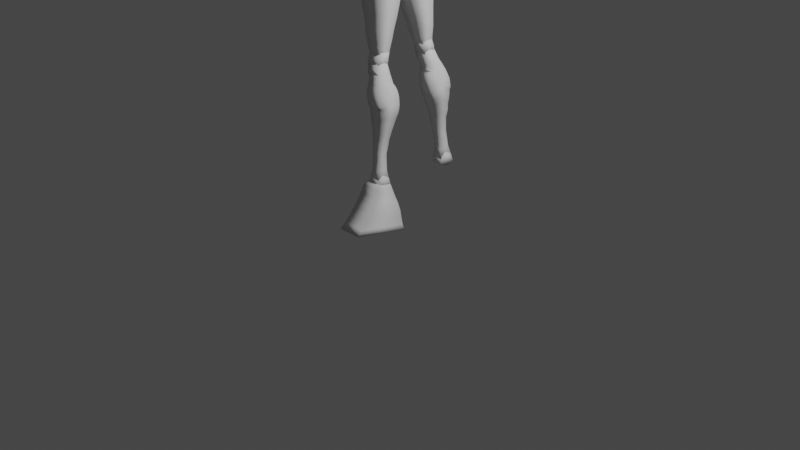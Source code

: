 # Source: Boy.blend  (saved by Blender 4.1.24; exported with 4.5.12 LTS)
import bpy
from mathutils import Matrix  # noqa: F401  (used for matrix-valued properties, if any)

bpy.ops.wm.read_factory_settings(use_empty=True)
scene = bpy.context.scene
scene.name = 'Scene'

# ---- collections
col_collection = bpy.data.collections.new('Collection'); scene.collection.children.link(col_collection)

# ---- materials (node trees are filled in below, after node groups)
mat_material_001 = bpy.data.materials.new('Material.001')
mat_material_001.use_transparent_shadow = False

# ---- material node trees
mat_material_001.use_nodes = True; mat_material_001.node_tree.nodes.clear()
_N = mat_material_001.node_tree.nodes; _L = mat_material_001.node_tree.links
n0 = _N.new('ShaderNodeBsdfPrincipled'); n0.name = 'Principled BSDF'; n0.location = (10, 300)
n0.distribution = 'GGX'
n0.subsurface_method = 'RANDOM_WALK_SKIN'
n0.inputs[3].default_value = 1.45
n0.inputs[27].default_value = (0.0, 0.0, 0.0, 1.0)
n0.inputs[28].default_value = 1.0
n1 = _N.new('ShaderNodeOutputMaterial'); n1.name = 'Material Output'; n1.location = (300, 300)
_L.new(n0.outputs[0], n1.inputs[0])
n1.is_active_output = True

# ---- world
world_world = bpy.data.worlds.new('World'); scene.world = world_world
world_world.use_nodes = True; world_world.node_tree.nodes.clear()
_N = world_world.node_tree.nodes; _L = world_world.node_tree.links
n0 = _N.new('ShaderNodeOutputWorld'); n0.name = 'World Output'; n0.location = (300, 300)
n1 = _N.new('ShaderNodeBackground'); n1.name = 'Background'; n1.location = (10, 300)
n1.inputs[0].default_value = (0.05088, 0.05088, 0.05088, 1.0)
_L.new(n1.outputs[0], n0.inputs[0])
n0.is_active_output = True
world_world.color = (0.05088, 0.05088, 0.05088)
world_world.use_sun_shadow = False
world_world.sun_shadow_jitter_overblur = 0.0

# ---- cameras
cam_camera = bpy.data.cameras.new('Camera')
cam_camera.clip_end = 100.0
cam_camera.ortho_scale = 7.314

# ---- lights
light_light = bpy.data.lights.new('Light', 'POINT')
light_light.transmission_factor = 0.0
light_light.energy = 1000.0
light_light.shadow_soft_size = 0.1
light_light.shadow_maximum_resolution = 0.006
light_light.use_absolute_resolution = True

# ---- meshes
me_cube_001 = bpy.data.meshes.new('Cube.001')
me_cube_001.from_pydata([(1.08, 0.0, -0.03569), (-0.5298, -1.047, 0.2666), (-0.6048, 1.08, -0.03569), (-0.5298, 1.047, 0.2666), (-0.6048, 0.0, -0.03569), (1.155, -1.047, 0.2666), (-0.6048, -1.08, -0.03569), (1.155, 1.047, 0.2666), (-0.4613, -1.005, 0.5636), (-0.4613, 1.005, 0.5636), (1.218, -1.005, 0.5636), (1.218, 1.005, 0.5636), (-0.5065, -1.005, 1.076), (-0.5065, 1.005, 1.076), (1.337, -1.005, 1.076), (1.337, 1.005, 1.076), (-0.5441, -1.156, 1.415), (-0.5441, 1.156, 1.415), (1.391, -1.079, 1.415), (1.391, 1.079, 1.415), (-0.7895, -1.324, 1.818), (-0.7895, 1.324, 1.818), (1.424, -1.132, 1.818), (1.424, 1.132, 1.818), (-0.8787, -1.392, 2.01), (-0.8787, 1.392, 2.01), (1.421, -1.1, 2.01), (1.421, 1.1, 2.01), (-1.05, -0.9563, 2.435), (-1.05, 0.9563, 2.435), (1.414, -0.9563, 2.435), (1.414, 0.9563, 2.435), (-1.087, -0.7958, 2.828), (-1.087, 0.7958, 2.828), (1.36, -0.7958, 2.828), (1.36, 0.7958, 2.828), (-1.079, -0.5756, 3.334), (-1.079, 0.5756, 3.334), (1.181, -0.5756, 3.234), (1.181, 0.5756, 3.234), (-0.3313, -0.4004, 4.048), (-0.3313, 0.4004, 4.048), (0.4004, -0.4004, 4.048), (0.4004, 0.4004, 4.048), (1.08, 1.08, -0.03569), (-0.5298, 0.0, 0.2666), (1.08, -1.08, -0.03569), (1.155, 0.0, 0.2666), (-0.4613, 0.0, 0.5636), (1.218, 0.0, 0.5636), (-0.5065, 0.0, 1.076), (1.337, 0.0, 1.076), (-0.5441, 0.0, 1.415), (1.391, 0.0, 1.415), (-0.7895, 0.0, 1.818), (1.424, 0.0, 1.818), (-0.8787, 0.0, 2.01), (1.421, 0.0, 2.01), (-1.05, 0.0, 2.435), (1.414, 0.0, 2.435), (-1.087, 0.0, 2.828), (1.36, 0.0, 2.828), (-1.079, 0.0, 3.334), (1.181, 0.0, 3.234), (-0.3313, 0.0, 4.168), (0.4004, 0.0, 4.168), (1.091, 0.0, -0.332), (-0.7566, 1.149, -0.332), (-0.7566, 0.0, -0.332), (-0.7566, -1.149, -0.332), (1.091, 1.149, -0.332), (1.091, -1.149, -0.332), (1.252, 0.0, -0.6415), (-1.113, 1.425, -0.6415), (-1.113, 0.0, -0.6415), (-1.113, -1.425, -0.6415), (1.252, 1.425, -0.6415), (1.252, -1.425, -0.6415), (1.243, 0.0, -0.7666), (-1.208, 1.564, -0.7666), (-1.208, 0.0, -0.7666), (-1.208, -1.564, -0.7666), (1.243, 1.564, -0.7666), (1.243, -1.564, -0.7666), (1.109, 0.0, -1.162), (-1.489, 1.658, -1.162), (-1.489, 0.0, -1.162), (-1.489, -1.658, -1.162), (1.109, 1.658, -1.162), (1.109, -1.658, -1.162), (0.9997, 0.0, -1.524), (-1.617, 1.85, -1.524), (-1.617, 0.0, -1.524), (-1.617, -1.85, -1.524), (0.9997, 1.85, -1.524), (0.9997, -1.85, -1.524), (1.041, 0.0, -1.729), (-1.675, 2.1, -1.729), (-1.675, 0.0, -1.729), (-1.675, -2.1, -1.729), (1.041, 2.1, -1.729), (1.041, -2.1, -1.729), (0.9697, 0.0, -2.111), (-1.697, 2.044, -2.111), (-1.697, 0.0, -2.111), (-1.697, -2.044, -2.111), (0.9697, 2.044, -2.111), (0.9697, -2.044, -2.111), (0.8237, 0.0, -2.342), (-1.665, 1.868, -2.475), (-1.665, 0.0, -2.475), (-1.665, -1.868, -2.475), (0.8237, 1.868, -2.342), (0.8237, -1.868, -2.342), (0.6163, 0.0, -2.658), (-1.553, 1.637, -2.908), (-1.553, 0.0, -2.908), (-1.553, -1.637, -2.908), (0.6163, 1.637, -2.658), (0.6163, -1.637, -2.658), (0.459, 0.0, -3.061), (-1.394, 1.357, -3.307), (-1.394, 0.0, -3.307), (-1.394, -1.357, -3.307), (0.459, 1.357, -3.061), (0.459, -1.357, -3.061), (-0.07265, 0.0, -3.366), (-1.103, 0.8683, -3.624), (-1.103, 0.0, -3.624), (-1.103, -0.8683, -3.624), (-0.07265, 0.8683, -3.366), (-0.07265, -0.8683, -3.366), (0.8622, 0.488, 3.588), (0.8622, -0.488, 3.588), (-0.7551, -0.488, 3.737), (-0.7551, 0.488, 3.737), (-0.7551, 0.0, 3.797), (0.8622, 0.0, 3.648), (1.283, 1.005, 0.82), (1.283, -1.005, 0.82), (-0.5243, -1.005, 0.8699), (-0.5243, 1.005, 0.8699), (-0.5243, 0.0, 0.8699), (1.283, 0.0, 0.82), (1.418, 1.028, 2.223), (1.418, -1.028, 2.223), (-0.9643, -1.405, 2.223), (-0.9643, 1.405, 2.223), (-0.9643, 0.0, 2.223), (1.418, 0.0, 2.223)], [], [(5, 1, 6, 46), (45, 3, 2, 4), (7, 47, 0, 44), (1, 45, 4, 6), (47, 5, 46, 0), (7, 3, 9, 11), (143, 138, 15, 51), (47, 7, 11, 49), (45, 1, 8, 48), (1, 5, 10, 8), (50, 12, 16, 52), (142, 140, 12, 50), (140, 139, 14, 12), (138, 141, 13, 15), (16, 18, 22, 20), (12, 14, 18, 16), (15, 13, 17, 19), (51, 15, 19, 53), (55, 23, 27, 57), (19, 17, 21, 23), (53, 19, 23, 55), (52, 16, 20, 54), (149, 144, 31, 59), (54, 20, 24, 56), (20, 22, 26, 24), (23, 21, 25, 27), (28, 30, 34, 32), (148, 146, 28, 58), (146, 145, 30, 28), (144, 147, 29, 31), (32, 34, 38, 36), (31, 29, 33, 35), (59, 31, 35, 61), (58, 28, 32, 60), (137, 132, 43, 65), (35, 33, 37, 39), (61, 35, 39, 63), (60, 32, 36, 62), (65, 64, 40, 42), (136, 134, 40, 64), (134, 133, 42, 40), (132, 135, 41, 43), (135, 136, 64, 41), (43, 41, 64, 65), (33, 60, 62, 37), (34, 61, 63, 38), (133, 137, 65, 42), (29, 58, 60, 33), (30, 59, 61, 34), (147, 148, 58, 29), (21, 54, 56, 25), (145, 149, 59, 30), (17, 52, 54, 21), (18, 53, 55, 22), (22, 55, 57, 26), (14, 51, 53, 18), (141, 142, 50, 13), (13, 50, 52, 17), (3, 45, 48, 9), (5, 47, 49, 10), (139, 143, 51, 14), (3, 7, 44, 2), (2, 44, 70, 67), (70, 66, 72, 76), (6, 4, 68, 69), (46, 6, 69, 71), (0, 46, 71, 66), (44, 0, 66, 70), (4, 2, 67, 68), (77, 75, 81, 83), (66, 71, 77, 72), (69, 68, 74, 75), (67, 70, 76, 73), (71, 69, 75, 77), (68, 67, 73, 74), (82, 78, 84, 88), (74, 73, 79, 80), (72, 77, 83, 78), (76, 72, 78, 82), (75, 74, 80, 81), (73, 76, 82, 79), (89, 87, 93, 95), (81, 80, 86, 87), (79, 82, 88, 85), (83, 81, 87, 89), (80, 79, 85, 86), (78, 83, 89, 84), (94, 90, 96, 100), (86, 85, 91, 92), (84, 89, 95, 90), (88, 84, 90, 94), (87, 86, 92, 93), (85, 88, 94, 91), (101, 99, 105, 107), (93, 92, 98, 99), (91, 94, 100, 97), (95, 93, 99, 101), (92, 91, 97, 98), (90, 95, 101, 96), (107, 105, 111, 113), (98, 97, 103, 104), (96, 101, 107, 102), (100, 96, 102, 106), (99, 98, 104, 105), (97, 100, 106, 103), (112, 108, 114, 118), (104, 103, 109, 110), (102, 107, 113, 108), (106, 102, 108, 112), (105, 104, 110, 111), (103, 106, 112, 109), (119, 117, 123, 125), (111, 110, 116, 117), (109, 112, 118, 115), (113, 111, 117, 119), (110, 109, 115, 116), (108, 113, 119, 114), (125, 123, 129, 131), (116, 115, 121, 122), (114, 119, 125, 120), (118, 114, 120, 124), (117, 116, 122, 123), (115, 118, 124, 121), (128, 127, 130, 126, 131, 129), (122, 121, 127, 128), (120, 125, 131, 126), (124, 120, 126, 130), (123, 122, 128, 129), (121, 124, 130, 127), (38, 63, 137, 133), (37, 62, 136, 135), (39, 37, 135, 132), (36, 38, 133, 134), (62, 36, 134, 136), (63, 39, 132, 137), (10, 49, 143, 139), (9, 48, 142, 141), (11, 9, 141, 138), (8, 10, 139, 140), (48, 8, 140, 142), (49, 11, 138, 143), (26, 57, 149, 145), (25, 56, 148, 147), (27, 25, 147, 144), (24, 26, 145, 146), (56, 24, 146, 148), (57, 27, 144, 149)])
me_cube_001.polygons.foreach_set('use_smooth', [True] * 147)
_uv = me_cube_001.uv_layers.new(name='UVMap')
_uv.uv.foreach_set('vector', [0.625, 0.75, 0.625, 1.0, 0.625, 1.0, 0.625, 0.75, 0.625, 0.125, 0.625, 0.25, 0.625, 0.25, 0.625, 0.125, 0.625, 0.5, 0.625, 0.625, 0.625, 0.625, 0.625, 0.5, 0.625, 0.0, 0.625, 0.125, 0.625, 0.125, 0.625, 0.0, 0.625, 0.625, 0.625, 0.75, 0.625, 0.75, 0.625, 0.625, 0.625, 0.5, 0.625, 0.25, 0.625, 0.25, 0.625, 0.5, 0.625, 0.625, 0.625, 0.5, 0.625, 0.5, 0.625, 0.625, 0.625, 0.625, 0.625, 0.5, 0.625, 0.5, 0.625, 0.625, 0.625, 0.125, 0.625, 0.0, 0.625, 0.0, 0.625, 0.125, 0.625, 1.0, 0.625, 0.75, 0.625, 0.75, 0.625, 1.0, 0.625, 0.125, 0.625, 0.0, 0.625, 0.0, 0.625, 0.125, 0.625, 0.125, 0.625, 0.0, 0.625, 0.0, 0.625, 0.125, 0.625, 1.0, 0.625, 0.75, 0.625, 0.75, 0.625, 1.0, 0.625, 0.5, 0.625, 0.25, 0.625, 0.25, 0.625, 0.5, 0.625, 1.0, 0.625, 0.75, 0.625, 0.75, 0.625, 1.0, 0.625, 1.0, 0.625, 0.75, 0.625, 0.75, 0.625, 1.0, 0.625, 0.5, 0.625, 0.25, 0.625, 0.25, 0.625, 0.5, 0.625, 0.625, 0.625, 0.5, 0.625, 0.5, 0.625, 0.625, 0.625, 0.625, 0.625, 0.5, 0.625, 0.5, 0.625, 0.625, 0.625, 0.5, 0.625, 0.25, 0.625, 0.25, 0.625, 0.5, 0.625, 0.625, 0.625, 0.5, 0.625, 0.5, 0.625, 0.625, 0.625, 0.125, 0.625, 0.0, 0.625, 0.0, 0.625, 0.125, 0.625, 0.625, 0.625, 0.5, 0.625, 0.5, 0.625, 0.625, 0.625, 0.125, 0.625, 0.0, 0.625, 0.0, 0.625, 0.125, 0.625, 1.0, 0.625, 0.75, 0.625, 0.75, 0.625, 1.0, 0.625, 0.5, 0.625, 0.25, 0.625, 0.25, 0.625, 0.5, 0.625, 1.0, 0.625, 0.75, 0.625, 0.75, 0.625, 1.0, 0.625, 0.125, 0.625, 0.0, 0.625, 0.0, 0.625, 0.125, 0.625, 1.0, 0.625, 0.75, 0.625, 0.75, 0.625, 1.0, 0.625, 0.5, 0.625, 0.25, 0.625, 0.25, 0.625, 0.5, 0.625, 1.0, 0.625, 0.75, 0.625, 0.75, 0.625, 1.0, 0.625, 0.5, 0.625, 0.25, 0.625, 0.25, 0.625, 0.5, 0.625, 0.625, 0.625, 0.5, 0.625, 0.5, 0.625, 0.625, 0.625, 0.125, 0.625, 0.0, 0.625, 0.0, 0.625, 0.125, 0.625, 0.625, 0.625, 0.5, 0.625, 0.5, 0.625, 0.625, 0.625, 0.5, 0.625, 0.25, 0.625, 0.25, 0.625, 0.5, 0.625, 0.625, 0.625, 0.5, 0.625, 0.5, 0.625, 0.625, 0.625, 0.125, 0.625, 0.0, 0.625, 0.0, 0.625, 0.125, 0.625, 0.625, 0.875, 0.625, 0.875, 0.75, 0.625, 0.75, 0.625, 0.125, 0.625, 0.0, 0.625, 0.0, 0.625, 0.125, 0.625, 1.0, 0.625, 0.75, 0.625, 0.75, 0.625, 1.0, 0.625, 0.5, 0.625, 0.25, 0.625, 0.25, 0.625, 0.5, 0.625, 0.25, 0.625, 0.125, 0.625, 0.125, 0.625, 0.25, 0.625, 0.5, 0.875, 0.5, 0.875, 0.625, 0.625, 0.625, 0.625, 0.25, 0.625, 0.125, 0.625, 0.125, 0.625, 0.25, 0.625, 0.75, 0.625, 0.625, 0.625, 0.625, 0.625, 0.75, 0.625, 0.75, 0.625, 0.625, 0.625, 0.625, 0.625, 0.75, 0.625, 0.25, 0.625, 0.125, 0.625, 0.125, 0.625, 0.25, 0.625, 0.75, 0.625, 0.625, 0.625, 0.625, 0.625, 0.75, 0.625, 0.25, 0.625, 0.125, 0.625, 0.125, 0.625, 0.25, 0.625, 0.25, 0.625, 0.125, 0.625, 0.125, 0.625, 0.25, 0.625, 0.75, 0.625, 0.625, 0.625, 0.625, 0.625, 0.75, 0.625, 0.25, 0.625, 0.125, 0.625, 0.125, 0.625, 0.25, 0.625, 0.75, 0.625, 0.625, 0.625, 0.625, 0.625, 0.75, 0.625, 0.75, 0.625, 0.625, 0.625, 0.625, 0.625, 0.75, 0.625, 0.75, 0.625, 0.625, 0.625, 0.625, 0.625, 0.75, 0.625, 0.25, 0.625, 0.125, 0.625, 0.125, 0.625, 0.25, 0.625, 0.25, 0.625, 0.125, 0.625, 0.125, 0.625, 0.25, 0.625, 0.25, 0.625, 0.125, 0.625, 0.125, 0.625, 0.25, 0.625, 0.75, 0.625, 0.625, 0.625, 0.625, 0.625, 0.75, 0.625, 0.75, 0.625, 0.625, 0.625, 0.625, 0.625, 0.75, 0.625, 0.25, 0.625, 0.5, 0.625, 0.5, 0.625, 0.25, 0.625, 0.25, 0.625, 0.5, 0.625, 0.5, 0.625, 0.25, 0.625, 0.5, 0.625, 0.625, 0.625, 0.625, 0.625, 0.5, 0.625, 0.0, 0.625, 0.125, 0.625, 0.125, 0.625, 0.0, 0.625, 0.75, 0.625, 1.0, 0.625, 1.0, 0.625, 0.75, 0.625, 0.625, 0.625, 0.75, 0.625, 0.75, 0.625, 0.625, 0.625, 0.5, 0.625, 0.625, 0.625, 0.625, 0.625, 0.5, 0.625, 0.125, 0.625, 0.25, 0.625, 0.25, 0.625, 0.125, 0.625, 0.75, 0.625, 1.0, 0.625, 1.0, 0.625, 0.75, 0.625, 0.625, 0.625, 0.75, 0.625, 0.75, 0.625, 0.625, 0.625, 0.0, 0.625, 0.125, 0.625, 0.125, 0.625, 0.0, 0.625, 0.25, 0.625, 0.5, 0.625, 0.5, 0.625, 0.25, 0.625, 0.75, 0.625, 1.0, 0.625, 1.0, 0.625, 0.75, 0.625, 0.125, 0.625, 0.25, 0.625, 0.25, 0.625, 0.125, 0.625, 0.5, 0.625, 0.625, 0.625, 0.625, 0.625, 0.5, 0.625, 0.125, 0.625, 0.25, 0.625, 0.25, 0.625, 0.125, 0.625, 0.625, 0.625, 0.75, 0.625, 0.75, 0.625, 0.625, 0.625, 0.5, 0.625, 0.625, 0.625, 0.625, 0.625, 0.5, 0.625, 0.0, 0.625, 0.125, 0.625, 0.125, 0.625, 0.0, 0.625, 0.25, 0.625, 0.5, 0.625, 0.5, 0.625, 0.25, 0.625, 0.75, 0.625, 1.0, 0.625, 1.0, 0.625, 0.75, 0.625, 0.0, 0.625, 0.125, 0.625, 0.125, 0.625, 0.0, 0.625, 0.25, 0.625, 0.5, 0.625, 0.5, 0.625, 0.25, 0.625, 0.75, 0.625, 1.0, 0.625, 1.0, 0.625, 0.75, 0.625, 0.125, 0.625, 0.25, 0.625, 0.25, 0.625, 0.125, 0.625, 0.625, 0.625, 0.75, 0.625, 0.75, 0.625, 0.625, 0.625, 0.5, 0.625, 0.625, 0.625, 0.625, 0.625, 0.5, 0.625, 0.125, 0.625, 0.25, 0.625, 0.25, 0.625, 0.125, 0.625, 0.625, 0.625, 0.75, 0.625, 0.75, 0.625, 0.625, 0.625, 0.5, 0.625, 0.625, 0.625, 0.625, 0.625, 0.5, 0.625, 0.0, 0.625, 0.125, 0.625, 0.125, 0.625, 0.0, 0.625, 0.25, 0.625, 0.5, 0.625, 0.5, 0.625, 0.25, 0.625, 0.75, 0.625, 1.0, 0.625, 1.0, 0.625, 0.75, 0.625, 0.0, 0.625, 0.125, 0.625, 0.125, 0.625, 0.0, 0.625, 0.25, 0.625, 0.5, 0.625, 0.5, 0.625, 0.25, 0.625, 0.75, 0.625, 1.0, 0.625, 1.0, 0.625, 0.75, 0.625, 0.125, 0.625, 0.25, 0.625, 0.25, 0.625, 0.125, 0.625, 0.625, 0.625, 0.75, 0.625, 0.75, 0.625, 0.625, 0.625, 0.75, 0.625, 1.0, 0.625, 1.0, 0.625, 0.75, 0.625, 0.125, 0.625, 0.25, 0.625, 0.25, 0.625, 0.125, 0.625, 0.625, 0.625, 0.75, 0.625, 0.75, 0.625, 0.625, 0.625, 0.5, 0.625, 0.625, 0.625, 0.625, 0.625, 0.5, 0.625, 0.0, 0.625, 0.125, 0.625, 0.125, 0.625, 0.0, 0.625, 0.25, 0.625, 0.5, 0.625, 0.5, 0.625, 0.25, 0.625, 0.5, 0.625, 0.625, 0.625, 0.625, 0.625, 0.5, 0.625, 0.125, 0.625, 0.25, 0.625, 0.25, 0.625, 0.125, 0.625, 0.625, 0.625, 0.75, 0.625, 0.75, 0.625, 0.625, 0.625, 0.5, 0.625, 0.625, 0.625, 0.625, 0.625, 0.5, 0.625, 0.0, 0.625, 0.125, 0.625, 0.125, 0.625, 0.0, 0.625, 0.25, 0.625, 0.5, 0.625, 0.5, 0.625, 0.25, 0.625, 0.75, 0.625, 1.0, 0.625, 1.0, 0.625, 0.75, 0.625, 0.0, 0.625, 0.125, 0.625, 0.125, 0.625, 0.0, 0.625, 0.25, 0.625, 0.5, 0.625, 0.5, 0.625, 0.25, 0.625, 0.75, 0.625, 1.0, 0.625, 1.0, 0.625, 0.75, 0.625, 0.125, 0.625, 0.25, 0.625, 0.25, 0.625, 0.125, 0.625, 0.625, 0.625, 0.75, 0.625, 0.75, 0.625, 0.625, 0.625, 0.75, 0.625, 1.0, 0.625, 1.0, 0.625, 0.75, 0.625, 0.125, 0.625, 0.25, 0.625, 0.25, 0.625, 0.125, 0.625, 0.625, 0.625, 0.75, 0.625, 0.75, 0.625, 0.625, 0.625, 0.5, 0.625, 0.625, 0.625, 0.625, 0.625, 0.5, 0.625, 0.0, 0.625, 0.125, 0.625, 0.125, 0.625, 0.0, 0.625, 0.25, 0.625, 0.5, 0.625, 0.5, 0.625, 0.25, 0.625, 0.125, 0.625, 0.25, 0.625, 0.5, 0.625, 0.625, 0.625, 0.75, 0.625, 0.0, 0.625, 0.125, 0.625, 0.25, 0.625, 0.25, 0.625, 0.125, 0.625, 0.625, 0.625, 0.75, 0.625, 0.75, 0.625, 0.625, 0.625, 0.5, 0.625, 0.625, 0.625, 0.625, 0.625, 0.5, 0.625, 0.0, 0.625, 0.125, 0.625, 0.125, 0.625, 0.0, 0.625, 0.25, 0.625, 0.5, 0.625, 0.5, 0.625, 0.25, 0.625, 0.75, 0.625, 0.625, 0.625, 0.625, 0.625, 0.75, 0.625, 0.25, 0.625, 0.125, 0.625, 0.125, 0.625, 0.25, 0.625, 0.5, 0.625, 0.25, 0.625, 0.25, 0.625, 0.5, 0.625, 1.0, 0.625, 0.75, 0.625, 0.75, 0.625, 1.0, 0.625, 0.125, 0.625, 0.0, 0.625, 0.0, 0.625, 0.125, 0.625, 0.625, 0.625, 0.5, 0.625, 0.5, 0.625, 0.625, 0.625, 0.75, 0.625, 0.625, 0.625, 0.625, 0.625, 0.75, 0.625, 0.25, 0.625, 0.125, 0.625, 0.125, 0.625, 0.25, 0.625, 0.5, 0.625, 0.25, 0.625, 0.25, 0.625, 0.5, 0.625, 1.0, 0.625, 0.75, 0.625, 0.75, 0.625, 1.0, 0.625, 0.125, 0.625, 0.0, 0.625, 0.0, 0.625, 0.125, 0.625, 0.625, 0.625, 0.5, 0.625, 0.5, 0.625, 0.625, 0.625, 0.75, 0.625, 0.625, 0.625, 0.625, 0.625, 0.75, 0.625, 0.25, 0.625, 0.125, 0.625, 0.125, 0.625, 0.25, 0.625, 0.5, 0.625, 0.25, 0.625, 0.25, 0.625, 0.5, 0.625, 1.0, 0.625, 0.75, 0.625, 0.75, 0.625, 1.0, 0.625, 0.125, 0.625, 0.0, 0.625, 0.0, 0.625, 0.125, 0.625, 0.625, 0.625, 0.5, 0.625, 0.5, 0.625, 0.625])
me_cube_001.materials.append(mat_material_001)
me_cube_001.use_mirror_z = True
me_cube_001.update()
me_cube_003 = bpy.data.meshes.new('Cube.003')
me_cube_003.from_pydata([(-3.246, -5.64, -10.12), (-3.055, -5.414, -9.107), (-3.246, -1.958, -10.12), (-3.055, -2.172, -9.107), (2.645, -5.64, -10.12), (2.318, -5.414, -9.107), (2.645, -1.958, -10.12), (2.318, -2.172, -9.107), (-2.711, -5.193, -8.315), (-2.711, -2.32, -8.315), (1.995, -5.193, -8.315), (1.995, -2.32, -8.315), (-2.165, -4.961, -7.536), (-2.165, -2.515, -7.536), (1.509, -4.961, -7.536), (1.509, -2.515, -7.536), (-1.542, -4.558, -7.098), (-1.542, -2.705, -6.39), (0.804, -4.558, -7.098), (0.804, -2.705, -6.39), (-3.351, -5.918, -11.33), (-3.351, -1.68, -11.33), (2.739, -5.918, -11.33), (2.739, -1.68, -11.33), (-3.392, -6.08, -12.21), (-3.392, -1.518, -12.21), (2.696, -6.08, -12.21), (2.696, -1.518, -12.21), (-3.305, -6.332, -13.39), (-3.305, -1.402, -13.39), (2.374, -6.332, -13.39), (2.374, -1.402, -13.39), (-3.191, -6.421, -14.29), (-3.191, -1.43, -14.49), (2.119, -6.421, -14.29), (2.119, -1.43, -14.49), (-3.077, -6.513, -15.1), (-3.077, -1.615, -15.3), (2.119, -6.513, -15.1), (2.119, -1.615, -15.3), (-2.827, -6.53, -16.04), (-2.827, -1.827, -16.25), (2.119, -6.53, -16.04), (2.119, -1.827, -16.25), (-2.584, -6.574, -17.04), (-2.584, -2.096, -17.25), (2.119, -6.574, -17.04), (2.119, -2.096, -17.25), (-2.166, -6.562, -18.38), (-2.166, -2.464, -18.59), (2.119, -6.562, -18.38), (2.119, -2.464, -18.59), (-1.967, -6.583, -19.52), (-1.967, -2.865, -19.73), (2.119, -6.583, -19.52), (2.119, -2.865, -19.73), (-1.792, -6.622, -20.9), (-1.792, -3.322, -21.1), (2.119, -6.622, -20.9), (2.119, -3.322, -21.1), (-1.569, -6.641, -22.17), (-1.569, -3.66, -22.38), (2.119, -6.641, -22.17), (2.119, -3.66, -22.38), (-1.152, -6.635, -23.78), (-1.152, -4.007, -23.99), (1.958, -6.635, -23.78), (1.958, -4.007, -23.99), (-0.7007, -6.593, -24.93), (-0.7007, -4.275, -25.14), (1.941, -6.593, -24.93), (1.941, -4.275, -25.14), (-0.4884, -6.293, -25.67), (-0.4884, -4.7, -25.81), (1.913, -6.293, -25.77), (1.913, -4.7, -25.92), (-3.246, -3.799, -10.12), (-3.055, -3.793, -9.107), (2.645, -3.799, -10.12), (2.318, -3.793, -9.107), (-2.711, -3.756, -8.315), (1.995, -3.756, -8.315), (-2.165, -3.738, -7.536), (1.509, -3.738, -7.536), (-1.542, -3.616, -6.39), (0.804, -3.616, -6.39), (-3.351, -3.799, -11.33), (2.739, -3.799, -11.33), (-3.392, -3.799, -12.21), (2.696, -3.799, -12.21), (-3.305, -3.867, -13.39), (2.374, -3.867, -13.39), (-3.191, -3.926, -14.39), (2.119, -3.926, -14.39), (-3.077, -4.064, -15.2), (2.119, -4.064, -15.2), (-2.827, -4.179, -16.15), (2.119, -4.179, -16.15), (-2.584, -4.335, -17.15), (2.119, -4.335, -17.15), (-2.166, -4.513, -18.49), (2.119, -4.513, -18.49), (-1.967, -4.724, -19.63), (2.119, -4.724, -19.63), (-1.792, -4.972, -21.0), (2.119, -4.972, -21.0), (-1.569, -5.151, -22.27), (2.119, -5.151, -22.27), (-1.152, -5.321, -23.88), (1.958, -5.321, -23.88), (-0.7007, -5.434, -25.03), (1.941, -5.434, -25.03), (-0.1544, -5.533, -26.08), (1.52, -5.533, -26.3)], [], [(76, 77, 3, 2), (2, 3, 7, 6), (78, 79, 5, 4), (4, 5, 1, 0), (78, 4, 22, 87), (79, 7, 11, 81), (81, 11, 15, 83), (77, 1, 8, 80), (1, 5, 10, 8), (7, 3, 9, 11), (82, 12, 16, 84), (80, 8, 12, 82), (8, 10, 14, 12), (11, 9, 13, 15), (12, 14, 18, 16), (15, 13, 17, 19), (83, 15, 19, 85), (87, 22, 26, 89), (4, 0, 20, 22), (2, 6, 23, 21), (76, 2, 21, 86), (26, 24, 28, 30), (86, 21, 25, 88), (22, 20, 24, 26), (21, 23, 27, 25), (91, 30, 34, 93), (25, 27, 31, 29), (89, 26, 30, 91), (88, 25, 29, 90), (92, 33, 37, 94), (90, 29, 33, 92), (30, 28, 32, 34), (29, 31, 35, 33), (38, 36, 40, 42), (34, 32, 36, 38), (33, 35, 39, 37), (93, 34, 38, 95), (96, 41, 45, 98), (37, 39, 43, 41), (95, 38, 42, 97), (94, 37, 41, 96), (46, 44, 48, 50), (42, 40, 44, 46), (41, 43, 47, 45), (97, 42, 46, 99), (101, 50, 54, 103), (45, 47, 51, 49), (99, 46, 50, 101), (98, 45, 49, 100), (54, 52, 56, 58), (100, 49, 53, 102), (50, 48, 52, 54), (49, 51, 55, 53), (57, 59, 63, 61), (53, 55, 59, 57), (103, 54, 58, 105), (102, 53, 57, 104), (107, 62, 66, 109), (105, 58, 62, 107), (104, 57, 61, 106), (58, 56, 60, 62), (66, 64, 68, 70), (106, 61, 65, 108), (62, 60, 64, 66), (61, 63, 67, 65), (111, 70, 74, 113), (65, 67, 71, 69), (109, 66, 70, 111), (108, 65, 69, 110), (112, 113, 74, 72), (110, 69, 73, 112), (70, 68, 72, 74), (69, 71, 75, 73), (68, 110, 112, 72), (73, 75, 113, 112), (64, 108, 110, 68), (67, 109, 111, 71), (71, 111, 113, 75), (60, 106, 108, 64), (56, 104, 106, 60), (59, 105, 107, 63), (63, 107, 109, 67), (52, 102, 104, 56), (55, 103, 105, 59), (48, 100, 102, 52), (44, 98, 100, 48), (47, 99, 101, 51), (51, 101, 103, 55), (43, 97, 99, 47), (36, 94, 96, 40), (39, 95, 97, 43), (40, 96, 98, 44), (35, 93, 95, 39), (28, 90, 92, 32), (32, 92, 94, 36), (24, 88, 90, 28), (27, 89, 91, 31), (31, 91, 93, 35), (20, 86, 88, 24), (0, 76, 86, 20), (23, 87, 89, 27), (84, 16, 18, 85, 19, 17), (14, 83, 85, 18), (9, 80, 82, 13), (13, 82, 84, 17), (3, 77, 80, 9), (10, 81, 83, 14), (5, 79, 81, 10), (6, 78, 87, 23), (6, 7, 79, 78), (0, 1, 77, 76)])
me_cube_003.polygons.foreach_set('use_smooth', [True] * 111)
_uv = me_cube_003.uv_layers.new(name='UVMap')
_uv.uv.foreach_set('vector', [0.375, 0.125, 0.625, 0.125, 0.625, 0.25, 0.375, 0.25, 0.375, 0.25, 0.625, 0.25, 0.625, 0.5, 0.375, 0.5, 0.375, 0.625, 0.625, 0.625, 0.625, 0.75, 0.375, 0.75, 0.375, 0.75, 0.625, 0.75, 0.625, 1.0, 0.375, 1.0, 0.375, 0.625, 0.375, 0.75, 0.375, 0.75, 0.375, 0.625, 0.625, 0.625, 0.625, 0.5, 0.625, 0.5, 0.625, 0.625, 0.625, 0.625, 0.625, 0.5, 0.625, 0.5, 0.625, 0.625, 0.625, 0.125, 0.625, 0.0, 0.625, 0.0, 0.625, 0.125, 0.625, 1.0, 0.625, 0.75, 0.625, 0.75, 0.625, 1.0, 0.625, 0.5, 0.625, 0.25, 0.625, 0.25, 0.625, 0.5, 0.625, 0.125, 0.625, 0.0, 0.625, 0.0, 0.625, 0.125, 0.625, 0.125, 0.625, 0.0, 0.625, 0.0, 0.625, 0.125, 0.625, 1.0, 0.625, 0.75, 0.625, 0.75, 0.625, 1.0, 0.625, 0.5, 0.625, 0.25, 0.625, 0.25, 0.625, 0.5, 0.625, 1.0, 0.625, 0.75, 0.625, 0.75, 0.625, 1.0, 0.625, 0.5, 0.625, 0.25, 0.625, 0.25, 0.625, 0.5, 0.625, 0.625, 0.625, 0.5, 0.625, 0.5, 0.625, 0.625, 0.375, 0.625, 0.375, 0.75, 0.375, 0.75, 0.375, 0.625, 0.375, 0.75, 0.375, 1.0, 0.375, 1.0, 0.375, 0.75, 0.375, 0.25, 0.375, 0.5, 0.375, 0.5, 0.375, 0.25, 0.375, 0.125, 0.375, 0.25, 0.375, 0.25, 0.375, 0.125, 0.375, 0.75, 0.375, 1.0, 0.375, 1.0, 0.375, 0.75, 0.375, 0.125, 0.375, 0.25, 0.375, 0.25, 0.375, 0.125, 0.375, 0.75, 0.375, 1.0, 0.375, 1.0, 0.375, 0.75, 0.375, 0.25, 0.375, 0.5, 0.375, 0.5, 0.375, 0.25, 0.375, 0.625, 0.375, 0.75, 0.375, 0.75, 0.375, 0.625, 0.375, 0.25, 0.375, 0.5, 0.375, 0.5, 0.375, 0.25, 0.375, 0.625, 0.375, 0.75, 0.375, 0.75, 0.375, 0.625, 0.375, 0.125, 0.375, 0.25, 0.375, 0.25, 0.375, 0.125, 0.375, 0.125, 0.375, 0.25, 0.375, 0.25, 0.375, 0.125, 0.375, 0.125, 0.375, 0.25, 0.375, 0.25, 0.375, 0.125, 0.375, 0.75, 0.375, 1.0, 0.375, 1.0, 0.375, 0.75, 0.375, 0.25, 0.375, 0.5, 0.375, 0.5, 0.375, 0.25, 0.375, 0.75, 0.375, 1.0, 0.375, 1.0, 0.375, 0.75, 0.375, 0.75, 0.375, 1.0, 0.375, 1.0, 0.375, 0.75, 0.375, 0.25, 0.375, 0.5, 0.375, 0.5, 0.375, 0.25, 0.375, 0.625, 0.375, 0.75, 0.375, 0.75, 0.375, 0.625, 0.375, 0.125, 0.375, 0.25, 0.375, 0.25, 0.375, 0.125, 0.375, 0.25, 0.375, 0.5, 0.375, 0.5, 0.375, 0.25, 0.375, 0.625, 0.375, 0.75, 0.375, 0.75, 0.375, 0.625, 0.375, 0.125, 0.375, 0.25, 0.375, 0.25, 0.375, 0.125, 0.375, 0.75, 0.375, 1.0, 0.375, 1.0, 0.375, 0.75, 0.375, 0.75, 0.375, 1.0, 0.375, 1.0, 0.375, 0.75, 0.375, 0.25, 0.375, 0.5, 0.375, 0.5, 0.375, 0.25, 0.375, 0.625, 0.375, 0.75, 0.375, 0.75, 0.375, 0.625, 0.375, 0.625, 0.375, 0.75, 0.375, 0.75, 0.375, 0.625, 0.375, 0.25, 0.375, 0.5, 0.375, 0.5, 0.375, 0.25, 0.375, 0.625, 0.375, 0.75, 0.375, 0.75, 0.375, 0.625, 0.375, 0.125, 0.375, 0.25, 0.375, 0.25, 0.375, 0.125, 0.375, 0.75, 0.375, 1.0, 0.375, 1.0, 0.375, 0.75, 0.375, 0.125, 0.375, 0.25, 0.375, 0.25, 0.375, 0.125, 0.375, 0.75, 0.375, 1.0, 0.375, 1.0, 0.375, 0.75, 0.375, 0.25, 0.375, 0.5, 0.375, 0.5, 0.375, 0.25, 0.375, 0.25, 0.375, 0.5, 0.375, 0.5, 0.375, 0.25, 0.375, 0.25, 0.375, 0.5, 0.375, 0.5, 0.375, 0.25, 0.375, 0.625, 0.375, 0.75, 0.375, 0.75, 0.375, 0.625, 0.375, 0.125, 0.375, 0.25, 0.375, 0.25, 0.375, 0.125, 0.375, 0.625, 0.375, 0.75, 0.375, 0.75, 0.375, 0.625, 0.375, 0.625, 0.375, 0.75, 0.375, 0.75, 0.375, 0.625, 0.375, 0.125, 0.375, 0.25, 0.375, 0.25, 0.375, 0.125, 0.375, 0.75, 0.375, 1.0, 0.375, 1.0, 0.375, 0.75, 0.375, 0.75, 0.375, 1.0, 0.375, 1.0, 0.375, 0.75, 0.375, 0.125, 0.375, 0.25, 0.375, 0.25, 0.375, 0.125, 0.375, 0.75, 0.375, 1.0, 0.375, 1.0, 0.375, 0.75, 0.375, 0.25, 0.375, 0.5, 0.375, 0.5, 0.375, 0.25, 0.375, 0.625, 0.375, 0.75, 0.375, 0.75, 0.375, 0.625, 0.375, 0.25, 0.375, 0.5, 0.375, 0.5, 0.375, 0.25, 0.375, 0.625, 0.375, 0.75, 0.375, 0.75, 0.375, 0.625, 0.375, 0.125, 0.375, 0.25, 0.375, 0.25, 0.375, 0.125, 0.125, 0.625, 0.375, 0.625, 0.375, 0.75, 0.125, 0.75, 0.375, 0.125, 0.375, 0.25, 0.375, 0.25, 0.375, 0.125, 0.375, 0.75, 0.375, 1.0, 0.375, 1.0, 0.375, 0.75, 0.375, 0.25, 0.375, 0.5, 0.375, 0.5, 0.375, 0.25, 0.375, 0.0, 0.375, 0.125, 0.375, 0.125, 0.375, 0.0, 0.125, 0.5, 0.375, 0.5, 0.375, 0.625, 0.125, 0.625, 0.375, 0.0, 0.375, 0.125, 0.375, 0.125, 0.375, 0.0, 0.375, 0.5, 0.375, 0.625, 0.375, 0.625, 0.375, 0.5, 0.375, 0.5, 0.375, 0.625, 0.375, 0.625, 0.375, 0.5, 0.375, 0.0, 0.375, 0.125, 0.375, 0.125, 0.375, 0.0, 0.375, 0.0, 0.375, 0.125, 0.375, 0.125, 0.375, 0.0, 0.375, 0.5, 0.375, 0.625, 0.375, 0.625, 0.375, 0.5, 0.375, 0.5, 0.375, 0.625, 0.375, 0.625, 0.375, 0.5, 0.375, 0.0, 0.375, 0.125, 0.375, 0.125, 0.375, 0.0, 0.375, 0.5, 0.375, 0.625, 0.375, 0.625, 0.375, 0.5, 0.375, 0.0, 0.375, 0.125, 0.375, 0.125, 0.375, 0.0, 0.375, 0.0, 0.375, 0.125, 0.375, 0.125, 0.375, 0.0, 0.375, 0.5, 0.375, 0.625, 0.375, 0.625, 0.375, 0.5, 0.375, 0.5, 0.375, 0.625, 0.375, 0.625, 0.375, 0.5, 0.375, 0.5, 0.375, 0.625, 0.375, 0.625, 0.375, 0.5, 0.375, 0.0, 0.375, 0.125, 0.375, 0.125, 0.375, 0.0, 0.375, 0.5, 0.375, 0.625, 0.375, 0.625, 0.375, 0.5, 0.375, 0.0, 0.375, 0.125, 0.375, 0.125, 0.375, 0.0, 0.375, 0.5, 0.375, 0.625, 0.375, 0.625, 0.375, 0.5, 0.375, 0.0, 0.375, 0.125, 0.375, 0.125, 0.375, 0.0, 0.375, 0.0, 0.375, 0.125, 0.375, 0.125, 0.375, 0.0, 0.375, 0.0, 0.375, 0.125, 0.375, 0.125, 0.375, 0.0, 0.375, 0.5, 0.375, 0.625, 0.375, 0.625, 0.375, 0.5, 0.375, 0.5, 0.375, 0.625, 0.375, 0.625, 0.375, 0.5, 0.375, 0.0, 0.375, 0.125, 0.375, 0.125, 0.375, 0.0, 0.375, 0.0, 0.375, 0.125, 0.375, 0.125, 0.375, 0.0, 0.375, 0.5, 0.375, 0.625, 0.375, 0.625, 0.375, 0.5, 0.625, 0.125, 0.625, 0.0, 0.625, 0.75, 0.625, 0.625, 0.625, 0.5, 0.625, 0.25, 0.625, 0.75, 0.625, 0.625, 0.625, 0.625, 0.625, 0.75, 0.625, 0.25, 0.625, 0.125, 0.625, 0.125, 0.625, 0.25, 0.625, 0.25, 0.625, 0.125, 0.625, 0.125, 0.625, 0.25, 0.625, 0.25, 0.625, 0.125, 0.625, 0.125, 0.625, 0.25, 0.625, 0.75, 0.625, 0.625, 0.625, 0.625, 0.625, 0.75, 0.625, 0.75, 0.625, 0.625, 0.625, 0.625, 0.625, 0.75, 0.375, 0.5, 0.375, 0.625, 0.375, 0.625, 0.375, 0.5, 0.375, 0.5, 0.625, 0.5, 0.625, 0.625, 0.375, 0.625, 0.375, 0.0, 0.625, 0.0, 0.625, 0.125, 0.375, 0.125])
me_cube_003.update()
me_cube_002 = bpy.data.meshes.new('Cube.002')
me_cube_002.from_pydata([(-0.9271, 2.807, -6.341), (-1.0, 4.139, -3.702), (-1.0, 3.073, -6.065), (-1.0, 4.299, -3.603), (0.8228, 2.773, -6.283), (1.0, 4.139, -3.544), (1.0, 3.073, -6.02), (1.0, 4.299, -3.603), (-1.0, 3.384, -5.878), (-1.0, 4.506, -3.549), (1.0, 3.384, -5.878), (1.0, 4.506, -3.707), (-1.0, 3.69, -5.645), (-1.0, 4.772, -3.629), (1.0, 3.69, -5.645), (1.0, 4.684, -3.463), (-1.0, 4.251, -5.23), (-1.0, 4.953, -3.363), (1.0, 4.251, -5.23), (1.0, 4.877, -3.261), (-1.0, 4.672, -4.786), (-1.0, 5.178, -2.545), (1.0, 4.672, -4.786), (1.0, 5.148, -2.847), (-1.0, 5.2, -4.231), (-0.7703, 5.626, -2.043), (1.0, 5.2, -4.231), (0.7703, 5.739, -2.228), (-0.7873, 5.981, -3.354), (-0.7873, 6.186, -1.778), (0.7873, 5.981, -3.354), (0.7873, 6.231, -1.897), (-0.675, 6.795, -2.605), (-0.6008, 6.789, -1.561), (0.675, 6.795, -2.605), (0.6008, 6.827, -1.626), (-0.4258, 7.672, -1.587), (-0.4258, 7.337, -1.391), (0.4258, 7.672, -1.587), (0.4258, 7.384, -1.423), (-1.0, 3.473, -4.863), (-1.0, 3.686, -4.882), (1.0, 3.686, -4.882), (1.0, 3.473, -4.863), (-1.0, 3.945, -4.922), (1.0, 3.945, -4.922), (-1.0, 4.221, -4.77), (1.0, 4.221, -4.77), (-1.0, 4.592, -4.45), (1.0, 4.592, -4.45), (-1.145, 4.925, -4.031), (1.0, 4.925, -4.031), (-1.0, 5.413, -3.413), (1.0, 5.413, -3.413), (-0.7873, 6.083, -2.839), (0.7873, 6.083, -2.839), (-0.675, 6.699, -2.407), (0.675, 6.699, -2.407), (-0.4258, 7.608, -1.512), (0.4258, 7.608, -1.512), (0.0, 3.053, -6.501), (0.0, 4.299, -3.846), (0.0, 2.65, -6.522), (0.0, 4.139, -3.787), (1.536e-08, 3.616, -6.504), (0.0, 4.506, -3.792), (1.536e-08, 3.922, -6.404), (0.0, 4.752, -3.223), (1.536e-08, 4.483, -6.031), (0.0, 4.933, -2.957), (1.536e-08, 4.904, -5.603), (0.0, 5.178, -2.545), (1.536e-08, 5.432, -4.869), (0.0, 5.626, -2.043), (0.0, 5.981, -3.899), (0.0, 6.186, -1.778), (0.0, 6.609, -3.254), (0.0, 6.789, -1.561), (0.0, 7.897, -1.969), (0.0, 7.225, -1.331), (0.0, 7.641, -1.518), (0.0, 3.473, -4.863)], [], [(40, 1, 3, 41), (61, 7, 11, 65), (42, 7, 5, 43), (81, 63, 1, 40), (60, 6, 4, 62), (61, 3, 1, 63), (65, 11, 15, 67), (41, 3, 9, 44), (42, 6, 10, 45), (60, 2, 8, 64), (47, 14, 18, 49), (44, 9, 13, 46), (45, 10, 14, 47), (64, 8, 12, 66), (69, 19, 23, 71), (66, 12, 16, 68), (67, 15, 19, 69), (46, 13, 17, 48), (71, 23, 27, 73), (48, 17, 21, 50), (49, 18, 22, 51), (68, 16, 20, 70), (53, 26, 30, 55), (50, 21, 25, 52), (51, 22, 26, 53), (70, 20, 24, 72), (75, 31, 35, 77), (72, 24, 28, 74), (73, 27, 31, 75), (52, 25, 29, 54), (56, 33, 37, 58), (54, 29, 33, 56), (55, 30, 34, 57), (74, 28, 32, 76), (80, 79, 39, 59), (57, 34, 38, 59), (76, 32, 36, 78), (77, 35, 39, 79), (35, 57, 59, 39), (78, 80, 59, 38), (31, 55, 57, 35), (28, 54, 56, 32), (32, 56, 58, 36), (24, 52, 54, 28), (23, 51, 53, 27), (20, 50, 52, 24), (27, 53, 55, 31), (19, 49, 51, 23), (16, 48, 50, 20), (12, 46, 48, 16), (11, 45, 47, 15), (8, 44, 46, 12), (15, 47, 49, 19), (7, 42, 45, 11), (2, 41, 44, 8), (62, 81, 40, 0), (6, 42, 43, 4), (0, 40, 41, 2), (4, 43, 81, 62), (36, 58, 80, 78), (33, 77, 79, 37), (34, 76, 78, 38), (58, 37, 79, 80), (30, 74, 76, 34), (25, 73, 75, 29), (26, 72, 74, 30), (29, 75, 77, 33), (22, 70, 72, 26), (18, 68, 70, 22), (21, 71, 73, 25), (13, 67, 69, 17), (14, 66, 68, 18), (17, 69, 71, 21), (10, 64, 66, 14), (6, 60, 64, 10), (9, 65, 67, 13), (7, 61, 63, 5), (2, 60, 62, 0), (43, 5, 63, 81), (3, 61, 65, 9)])
me_cube_002.polygons.foreach_set('use_smooth', [True] * 80)
_uv = me_cube_002.uv_layers.new(name='UVMap')
_uv.uv.foreach_set('vector', [0.5, 0.0, 0.625, 0.0, 0.625, 0.25, 0.5, 0.25, 0.75, 0.5, 0.625, 0.5, 0.625, 0.5, 0.75, 0.5, 0.5, 0.5, 0.625, 0.5, 0.625, 0.75, 0.5, 0.75, 0.5, 0.875, 0.625, 0.875, 0.625, 1.0, 0.5, 1.0, 0.25, 0.5, 0.375, 0.5, 0.375, 0.75, 0.25, 0.75, 0.75, 0.5, 0.875, 0.5, 0.875, 0.75, 0.75, 0.75, 0.75, 0.5, 0.625, 0.5, 0.625, 0.5, 0.75, 0.5, 0.5, 0.25, 0.625, 0.25, 0.625, 0.25, 0.5, 0.25, 0.5, 0.5, 0.375, 0.5, 0.375, 0.5, 0.5, 0.5, 0.25, 0.5, 0.125, 0.5, 0.125, 0.5, 0.25, 0.5, 0.5, 0.5, 0.375, 0.5, 0.375, 0.5, 0.5, 0.5, 0.5, 0.25, 0.625, 0.25, 0.625, 0.25, 0.5, 0.25, 0.5, 0.5, 0.375, 0.5, 0.375, 0.5, 0.5, 0.5, 0.25, 0.5, 0.125, 0.5, 0.125, 0.5, 0.25, 0.5, 0.75, 0.5, 0.625, 0.5, 0.625, 0.5, 0.75, 0.5, 0.25, 0.5, 0.125, 0.5, 0.125, 0.5, 0.25, 0.5, 0.75, 0.5, 0.625, 0.5, 0.625, 0.5, 0.75, 0.5, 0.5, 0.25, 0.625, 0.25, 0.625, 0.25, 0.5, 0.25, 0.75, 0.5, 0.625, 0.5, 0.625, 0.5, 0.75, 0.5, 0.5, 0.25, 0.625, 0.25, 0.625, 0.25, 0.5, 0.25, 0.5, 0.5, 0.375, 0.5, 0.375, 0.5, 0.5, 0.5, 0.25, 0.5, 0.125, 0.5, 0.125, 0.5, 0.25, 0.5, 0.5, 0.5, 0.375, 0.5, 0.375, 0.5, 0.5, 0.5, 0.5, 0.25, 0.625, 0.25, 0.625, 0.25, 0.5, 0.25, 0.5, 0.5, 0.375, 0.5, 0.375, 0.5, 0.5, 0.5, 0.25, 0.5, 0.125, 0.5, 0.125, 0.5, 0.25, 0.5, 0.75, 0.5, 0.625, 0.5, 0.625, 0.5, 0.75, 0.5, 0.25, 0.5, 0.125, 0.5, 0.125, 0.5, 0.25, 0.5, 0.75, 0.5, 0.625, 0.5, 0.625, 0.5, 0.75, 0.5, 0.5, 0.25, 0.625, 0.25, 0.625, 0.25, 0.5, 0.25, 0.5, 0.25, 0.625, 0.25, 0.625, 0.25, 0.5, 0.25, 0.5, 0.25, 0.625, 0.25, 0.625, 0.25, 0.5, 0.25, 0.5, 0.5, 0.375, 0.5, 0.375, 0.5, 0.5, 0.5, 0.25, 0.5, 0.125, 0.5, 0.125, 0.5, 0.25, 0.5, 0.5, 0.375, 0.625, 0.375, 0.625, 0.5, 0.5, 0.5, 0.5, 0.5, 0.375, 0.5, 0.375, 0.5, 0.5, 0.5, 0.25, 0.5, 0.125, 0.5, 0.125, 0.5, 0.25, 0.5, 0.75, 0.5, 0.625, 0.5, 0.625, 0.5, 0.75, 0.5, 0.625, 0.5, 0.5, 0.5, 0.5, 0.5, 0.625, 0.5, 0.375, 0.375, 0.5, 0.375, 0.5, 0.5, 0.375, 0.5, 0.625, 0.5, 0.5, 0.5, 0.5, 0.5, 0.625, 0.5, 0.375, 0.25, 0.5, 0.25, 0.5, 0.25, 0.375, 0.25, 0.375, 0.25, 0.5, 0.25, 0.5, 0.25, 0.375, 0.25, 0.375, 0.25, 0.5, 0.25, 0.5, 0.25, 0.375, 0.25, 0.625, 0.5, 0.5, 0.5, 0.5, 0.5, 0.625, 0.5, 0.375, 0.25, 0.5, 0.25, 0.5, 0.25, 0.375, 0.25, 0.625, 0.5, 0.5, 0.5, 0.5, 0.5, 0.625, 0.5, 0.625, 0.5, 0.5, 0.5, 0.5, 0.5, 0.625, 0.5, 0.375, 0.25, 0.5, 0.25, 0.5, 0.25, 0.375, 0.25, 0.375, 0.25, 0.5, 0.25, 0.5, 0.25, 0.375, 0.25, 0.625, 0.5, 0.5, 0.5, 0.5, 0.5, 0.625, 0.5, 0.375, 0.25, 0.5, 0.25, 0.5, 0.25, 0.375, 0.25, 0.625, 0.5, 0.5, 0.5, 0.5, 0.5, 0.625, 0.5, 0.625, 0.5, 0.5, 0.5, 0.5, 0.5, 0.625, 0.5, 0.375, 0.25, 0.5, 0.25, 0.5, 0.25, 0.375, 0.25, 0.375, 0.875, 0.5, 0.875, 0.5, 1.0, 0.375, 1.0, 0.375, 0.5, 0.5, 0.5, 0.5, 0.75, 0.375, 0.75, 0.375, 0.0, 0.5, 0.0, 0.5, 0.25, 0.375, 0.25, 0.375, 0.75, 0.5, 0.75, 0.5, 0.875, 0.375, 0.875, 0.375, 0.25, 0.5, 0.25, 0.5, 0.375, 0.375, 0.375, 0.875, 0.5, 0.75, 0.5, 0.75, 0.5, 0.875, 0.5, 0.375, 0.5, 0.25, 0.5, 0.25, 0.5, 0.375, 0.5, 0.5, 0.25, 0.625, 0.25, 0.625, 0.375, 0.5, 0.375, 0.375, 0.5, 0.25, 0.5, 0.25, 0.5, 0.375, 0.5, 0.875, 0.5, 0.75, 0.5, 0.75, 0.5, 0.875, 0.5, 0.375, 0.5, 0.25, 0.5, 0.25, 0.5, 0.375, 0.5, 0.875, 0.5, 0.75, 0.5, 0.75, 0.5, 0.875, 0.5, 0.375, 0.5, 0.25, 0.5, 0.25, 0.5, 0.375, 0.5, 0.375, 0.5, 0.25, 0.5, 0.25, 0.5, 0.375, 0.5, 0.875, 0.5, 0.75, 0.5, 0.75, 0.5, 0.875, 0.5, 0.875, 0.5, 0.75, 0.5, 0.75, 0.5, 0.875, 0.5, 0.375, 0.5, 0.25, 0.5, 0.25, 0.5, 0.375, 0.5, 0.875, 0.5, 0.75, 0.5, 0.75, 0.5, 0.875, 0.5, 0.375, 0.5, 0.25, 0.5, 0.25, 0.5, 0.375, 0.5, 0.375, 0.5, 0.25, 0.5, 0.25, 0.5, 0.375, 0.5, 0.875, 0.5, 0.75, 0.5, 0.75, 0.5, 0.875, 0.5, 0.625, 0.5, 0.75, 0.5, 0.75, 0.75, 0.625, 0.75, 0.125, 0.5, 0.25, 0.5, 0.25, 0.75, 0.125, 0.75, 0.5, 0.75, 0.625, 0.75, 0.625, 0.875, 0.5, 0.875, 0.875, 0.5, 0.75, 0.5, 0.75, 0.5, 0.875, 0.5])
me_cube_002.update()
me_cube_004 = bpy.data.meshes.new('Cube.004')
me_cube_004.from_pydata([(-1.0, -12.89, 0.4459), (-1.0, -13.9, 1.979), (-0.5746, -12.08, 1.515), (-0.378, -13.18, 2.732), (1.0, -12.89, 0.4459), (1.0, -13.9, 1.979), (0.5746, -12.08, 1.515), (0.378, -13.18, 2.732), (-1.0, -13.95, -0.4202), (-1.0, -14.77, 1.11), (1.0, -13.95, -0.4202), (1.0, -14.77, 1.11), (-0.8177, -15.22, -1.375), (-0.8177, -15.81, 0.0414), (0.8177, -15.22, -1.375), (0.8177, -15.81, 0.0414), (-0.7011, -16.09, -2.169), (-0.7011, -16.73, -1.057), (0.7011, -16.09, -2.169), (0.7011, -16.73, -1.057), (-0.606, -16.94, -2.953), (-0.606, -17.57, -1.973), (0.606, -16.94, -2.953), (0.606, -17.57, -1.973), (-0.606, -17.91, -4.013), (-0.606, -18.46, -2.982), (0.606, -17.91, -4.013), (0.606, -18.46, -2.982), (-0.606, -18.53, -4.72), (-0.606, -19.12, -3.658), (0.606, -18.53, -4.72), (0.606, -19.12, -3.658), (-0.606, -19.0, -5.359), (-0.606, -19.66, -4.227), (0.606, -19.0, -5.359), (0.606, -19.66, -4.227), (-1.0, -13.4, 1.212), (-0.557, -12.45, 2.291), (0.557, -12.45, 2.291), (1.0, -13.4, 1.212), (-1.0, -14.36, 0.3451), (1.0, -14.36, 0.3451), (-0.8177, -15.51, -0.6668), (0.8177, -15.51, -0.6668), (-0.7011, -16.41, -1.613), (0.7011, -16.41, -1.613), (-0.606, -17.26, -2.463), (0.606, -17.26, -2.463), (-0.606, -18.19, -3.497), (0.606, -18.19, -3.497), (-0.606, -18.83, -4.189), (0.606, -18.83, -4.189), (-0.606, -19.6, -4.982), (0.606, -19.6, -4.982)], [], [(36, 1, 3, 37), (37, 3, 7, 38), (38, 7, 5, 39), (36, 0, 8, 40), (2, 6, 4, 0), (7, 3, 1, 5), (8, 10, 14, 12), (0, 4, 10, 8), (5, 1, 9, 11), (39, 5, 11, 41), (15, 13, 17, 19), (40, 8, 12, 42), (11, 9, 13, 15), (41, 11, 15, 43), (16, 18, 22, 20), (43, 15, 19, 45), (12, 14, 18, 16), (42, 12, 16, 44), (46, 20, 24, 48), (44, 16, 20, 46), (19, 17, 21, 23), (45, 19, 23, 47), (27, 25, 29, 31), (23, 21, 25, 27), (47, 23, 27, 49), (20, 22, 26, 24), (28, 30, 34, 32), (49, 27, 31, 51), (24, 26, 30, 28), (48, 24, 28, 50), (53, 35, 33, 52), (50, 28, 32, 52), (31, 29, 33, 35), (51, 31, 35, 53), (30, 51, 53, 34), (29, 50, 52, 33), (34, 53, 52, 32), (25, 48, 50, 29), (26, 49, 51, 30), (22, 47, 49, 26), (18, 45, 47, 22), (17, 44, 46, 21), (21, 46, 48, 25), (13, 42, 44, 17), (14, 43, 45, 18), (10, 41, 43, 14), (9, 40, 42, 13), (4, 39, 41, 10), (1, 36, 40, 9), (6, 38, 39, 4), (2, 37, 38, 6), (0, 36, 37, 2)])
me_cube_004.polygons.foreach_set('use_smooth', [True] * 52)
_uv = me_cube_004.uv_layers.new(name='UVMap')
_uv.uv.foreach_set('vector', [0.5, 0.0, 0.625, 0.0, 0.625, 0.25, 0.5, 0.25, 0.5, 0.25, 0.625, 0.25, 0.625, 0.5, 0.5, 0.5, 0.5, 0.5, 0.625, 0.5, 0.625, 0.75, 0.5, 0.75, 0.5, 0.0, 0.375, 0.0, 0.375, 0.0, 0.5, 0.0, 0.125, 0.5, 0.375, 0.5, 0.375, 0.75, 0.125, 0.75, 0.625, 0.5, 0.875, 0.5, 0.875, 0.75, 0.625, 0.75, 0.125, 0.75, 0.375, 0.75, 0.375, 0.75, 0.125, 0.75, 0.125, 0.75, 0.375, 0.75, 0.375, 0.75, 0.125, 0.75, 0.625, 0.75, 0.875, 0.75, 0.875, 0.75, 0.625, 0.75, 0.5, 0.75, 0.625, 0.75, 0.625, 0.75, 0.5, 0.75, 0.625, 0.75, 0.875, 0.75, 0.875, 0.75, 0.625, 0.75, 0.5, 0.0, 0.375, 0.0, 0.375, 0.0, 0.5, 0.0, 0.625, 0.75, 0.875, 0.75, 0.875, 0.75, 0.625, 0.75, 0.5, 0.75, 0.625, 0.75, 0.625, 0.75, 0.5, 0.75, 0.125, 0.75, 0.375, 0.75, 0.375, 0.75, 0.125, 0.75, 0.5, 0.75, 0.625, 0.75, 0.625, 0.75, 0.5, 0.75, 0.125, 0.75, 0.375, 0.75, 0.375, 0.75, 0.125, 0.75, 0.5, 0.0, 0.375, 0.0, 0.375, 0.0, 0.5, 0.0, 0.5, 0.0, 0.375, 0.0, 0.375, 0.0, 0.5, 0.0, 0.5, 0.0, 0.375, 0.0, 0.375, 0.0, 0.5, 0.0, 0.625, 0.75, 0.875, 0.75, 0.875, 0.75, 0.625, 0.75, 0.5, 0.75, 0.625, 0.75, 0.625, 0.75, 0.5, 0.75, 0.625, 0.75, 0.875, 0.75, 0.875, 0.75, 0.625, 0.75, 0.625, 0.75, 0.875, 0.75, 0.875, 0.75, 0.625, 0.75, 0.5, 0.75, 0.625, 0.75, 0.625, 0.75, 0.5, 0.75, 0.125, 0.75, 0.375, 0.75, 0.375, 0.75, 0.125, 0.75, 0.125, 0.75, 0.375, 0.75, 0.375, 0.75, 0.125, 0.75, 0.5, 0.75, 0.625, 0.75, 0.625, 0.75, 0.5, 0.75, 0.125, 0.75, 0.375, 0.75, 0.375, 0.75, 0.125, 0.75, 0.5, 0.0, 0.375, 0.0, 0.375, 0.0, 0.5, 0.0, 0.5, 0.75, 0.625, 0.75, 0.625, 1.0, 0.5, 1.0, 0.5, 0.0, 0.375, 0.0, 0.375, 0.0, 0.5, 0.0, 0.625, 0.75, 0.875, 0.75, 0.875, 0.75, 0.625, 0.75, 0.5, 0.75, 0.625, 0.75, 0.625, 0.75, 0.5, 0.75, 0.375, 0.75, 0.5, 0.75, 0.5, 0.75, 0.375, 0.75, 0.625, 0.0, 0.5, 0.0, 0.5, 0.0, 0.625, 0.0, 0.375, 0.75, 0.5, 0.75, 0.5, 1.0, 0.375, 1.0, 0.625, 0.0, 0.5, 0.0, 0.5, 0.0, 0.625, 0.0, 0.375, 0.75, 0.5, 0.75, 0.5, 0.75, 0.375, 0.75, 0.375, 0.75, 0.5, 0.75, 0.5, 0.75, 0.375, 0.75, 0.375, 0.75, 0.5, 0.75, 0.5, 0.75, 0.375, 0.75, 0.625, 0.0, 0.5, 0.0, 0.5, 0.0, 0.625, 0.0, 0.625, 0.0, 0.5, 0.0, 0.5, 0.0, 0.625, 0.0, 0.625, 0.0, 0.5, 0.0, 0.5, 0.0, 0.625, 0.0, 0.375, 0.75, 0.5, 0.75, 0.5, 0.75, 0.375, 0.75, 0.375, 0.75, 0.5, 0.75, 0.5, 0.75, 0.375, 0.75, 0.625, 0.0, 0.5, 0.0, 0.5, 0.0, 0.625, 0.0, 0.375, 0.75, 0.5, 0.75, 0.5, 0.75, 0.375, 0.75, 0.625, 0.0, 0.5, 0.0, 0.5, 0.0, 0.625, 0.0, 0.375, 0.5, 0.5, 0.5, 0.5, 0.75, 0.375, 0.75, 0.375, 0.25, 0.5, 0.25, 0.5, 0.5, 0.375, 0.5, 0.375, 0.0, 0.5, 0.0, 0.5, 0.25, 0.375, 0.25])
me_cube_004.update()
me_cube_005 = bpy.data.meshes.new('Cube.005')
me_cube_005.from_pydata([(2.034, -15.48, 1.893), (2.034, -16.87, 3.462), (2.034, -15.07, 2.813), (2.034, -16.36, 4.109), (4.034, -15.48, 1.893), (4.034, -16.87, 3.462), (4.034, -15.07, 2.813), (4.034, -16.36, 4.109), (2.034, -16.55, 2.488), (2.034, -15.38, 3.729), (4.034, -15.38, 3.729), (4.034, -16.55, 2.488)], [], [(8, 1, 3, 9), (9, 3, 7, 10), (10, 7, 5, 11), (11, 5, 1, 8), (2, 6, 4, 0), (7, 3, 1, 5), (4, 11, 8, 0), (6, 10, 11, 4), (2, 9, 10, 6), (0, 8, 9, 2)])
me_cube_005.polygons.foreach_set('use_smooth', [True] * 10)
_uv = me_cube_005.uv_layers.new(name='UVMap')
_uv.uv.foreach_set('vector', [0.5, 0.0, 0.625, 0.0, 0.625, 0.25, 0.5, 0.25, 0.5, 0.25, 0.625, 0.25, 0.625, 0.5, 0.5, 0.5, 0.5, 0.5, 0.625, 0.5, 0.625, 0.75, 0.5, 0.75, 0.5, 0.75, 0.625, 0.75, 0.625, 1.0, 0.5, 1.0, 0.125, 0.5, 0.375, 0.5, 0.375, 0.75, 0.125, 0.75, 0.625, 0.5, 0.875, 0.5, 0.875, 0.75, 0.625, 0.75, 0.375, 0.75, 0.5, 0.75, 0.5, 1.0, 0.375, 1.0, 0.375, 0.5, 0.5, 0.5, 0.5, 0.75, 0.375, 0.75, 0.375, 0.25, 0.5, 0.25, 0.5, 0.5, 0.375, 0.5, 0.375, 0.0, 0.5, 0.0, 0.5, 0.25, 0.375, 0.25])
me_cube_005.update()
me_cube_006 = bpy.data.meshes.new('Cube.006')
me_cube_006.from_pydata([(-1.0, 14.69, 4.085), (-1.0, 14.85, 4.447), (-1.0, 15.15, 3.241), (-1.0, 15.57, 3.482), (1.0, 14.69, 4.085), (1.0, 14.85, 4.447), (1.0, 15.15, 3.241), (1.0, 15.57, 3.482), (-1.07, 14.75, 3.545), (-1.0, 15.37, 4.094), (1.081, 14.75, 3.545), (1.0, 15.37, 4.094)], [], [(8, 9, 3, 2), (2, 3, 7, 6), (10, 11, 5, 4), (4, 5, 1, 0), (8, 10, 4, 0), (11, 9, 1, 5), (7, 3, 9, 11), (2, 6, 10, 8), (6, 7, 11, 10), (0, 1, 9, 8)])
me_cube_006.polygons.foreach_set('use_smooth', [True] * 10)
_uv = me_cube_006.uv_layers.new(name='UVMap')
_uv.uv.foreach_set('vector', [0.375, 0.125, 0.625, 0.125, 0.625, 0.25, 0.375, 0.25, 0.375, 0.25, 0.625, 0.25, 0.625, 0.5, 0.375, 0.5, 0.375, 0.625, 0.625, 0.625, 0.625, 0.75, 0.375, 0.75, 0.375, 0.75, 0.625, 0.75, 0.625, 1.0, 0.375, 1.0, 0.125, 0.625, 0.375, 0.625, 0.375, 0.75, 0.125, 0.75, 0.625, 0.625, 0.875, 0.625, 0.875, 0.75, 0.625, 0.75, 0.625, 0.5, 0.875, 0.5, 0.875, 0.625, 0.625, 0.625, 0.125, 0.5, 0.375, 0.5, 0.375, 0.625, 0.125, 0.625, 0.375, 0.5, 0.625, 0.5, 0.625, 0.625, 0.375, 0.625, 0.375, 0.0, 0.625, 0.0, 0.625, 0.125, 0.375, 0.125])
me_cube_006.update()
me_cube_007 = bpy.data.meshes.new('Cube.007')
me_cube_007.from_pydata([(-0.7578, -3.362, -12.54), (-0.9539, -3.174, -12.12), (-0.7578, -2.121, -12.59), (-0.9539, -2.095, -12.19), (0.525, -3.362, -12.58), (0.1625, -3.174, -11.78), (0.525, -2.121, -12.64), (0.1625, -2.095, -11.85), (-0.4234, -3.532, -12.77), (-0.4234, -2.139, -12.83), (0.7405, -3.532, -12.99), (0.7405, -2.139, -13.05), (-0.3542, -3.683, -13.34), (-0.3542, -2.133, -13.4), (0.9039, -3.683, -13.35), (0.9039, -2.133, -13.41), (-0.3427, -3.785, -13.62), (-0.3427, -1.982, -13.68), (1.016, -3.785, -13.62), (1.016, -1.982, -13.68), (-0.3196, -3.898, -13.94), (-0.3196, -1.857, -13.99), (1.096, -3.898, -13.94), (1.096, -1.857, -13.99), (-0.242, -3.973, -14.28), (-0.242, -1.845, -14.34), (1.232, -3.973, -14.28), (1.232, -1.845, -14.34), (-0.177, -3.975, -14.57), (-0.177, -1.864, -14.63), (1.316, -3.975, -14.57), (1.316, -1.864, -14.63), (-0.1217, -3.961, -14.85), (-0.1217, -1.895, -14.91), (1.378, -3.961, -14.85), (1.378, -1.895, -14.91), (-0.08667, -3.924, -15.06), (-0.08667, -1.942, -15.12), (1.442, -3.924, -15.06), (1.442, -1.942, -15.12), (-0.7578, -2.742, -12.57), (-0.9539, -2.567, -12.02), (0.525, -2.742, -12.61), (0.1625, -2.567, -11.68), (-0.4234, -2.836, -12.8), (0.7405, -2.836, -13.02), (-0.3542, -2.908, -13.37), (0.9039, -2.908, -13.38), (-0.3427, -2.883, -13.65), (1.016, -2.883, -13.65), (-0.3196, -2.878, -13.97), (1.096, -2.878, -13.97), (-0.242, -2.909, -14.31), (1.232, -2.909, -14.31), (-0.177, -2.92, -14.6), (1.316, -2.92, -14.6), (-0.1217, -2.928, -14.88), (1.378, -2.928, -14.88), (-0.08667, -2.944, -15.09), (1.442, -2.944, -15.09), (-0.08667, -3.81, -15.17), (-0.06591, -2.017, -15.4), (1.442, -3.81, -15.17), (1.479, -2.017, -15.4), (-0.06591, -2.952, -15.37), (1.479, -2.952, -15.37), (-0.06591, -3.769, -15.5), (-0.04712, -2.109, -15.73), (1.479, -3.769, -15.5), (1.486, -2.109, -15.73), (-0.04712, -2.996, -15.7), (1.486, -2.996, -15.7), (-0.02566, -3.762, -15.97), (0.006374, -2.269, -16.2), (1.44, -3.762, -15.97), (1.394, -2.269, -16.2), (0.006374, -3.065, -16.17), (1.394, -3.065, -16.17), (0.04909, -3.754, -16.46), (0.08913, -2.446, -16.69), (1.336, -3.754, -16.46), (1.336, -2.446, -16.69), (0.08913, -3.143, -16.66), (1.336, -3.143, -16.66), (0.1772, -3.775, -17.01), (0.1772, -2.621, -17.24), (1.324, -3.775, -17.01), (1.254, -2.621, -17.24), (0.1772, -3.243, -17.21), (1.254, -3.243, -17.21), (0.2093, -3.768, -17.72), (0.2093, -2.803, -17.95), (1.133, -3.768, -17.72), (1.133, -2.803, -17.95), (0.2093, -3.331, -17.92), (1.133, -3.331, -17.92), (0.2593, -3.815, -18.32), (0.2593, -2.906, -18.55), (1.097, -3.815, -18.32), (1.097, -2.906, -18.55), (0.2593, -3.426, -18.52), (1.097, -3.426, -18.52), (0.3146, -3.87, -18.96), (0.3146, -3.047, -19.19), (1.055, -3.87, -18.96), (1.055, -3.047, -19.19), (0.3146, -3.49, -19.16), (1.055, -3.49, -19.16), (0.3838, -3.926, -19.75), (0.3838, -3.134, -19.98), (1.166, -3.926, -19.75), (1.166, -3.134, -19.98), (0.3838, -3.583, -19.95), (1.166, -3.583, -19.95), (0.4253, -4.012, -20.36), (0.4253, -3.14, -20.59), (1.194, -4.012, -20.36), (1.194, -3.14, -20.59), (0.4253, -3.607, -20.56), (1.194, -3.607, -20.56), (0.3423, -4.217, -21.16), (0.3423, -3.058, -21.39), (1.374, -4.217, -21.16), (1.374, -3.058, -21.39), (0.3423, -3.736, -21.51), (1.374, -3.736, -21.51)], [], [(40, 41, 3, 2), (2, 3, 7, 6), (42, 43, 5, 4), (4, 5, 1, 0), (4, 0, 8, 10), (43, 41, 1, 5), (10, 8, 12, 14), (2, 6, 11, 9), (40, 2, 9, 44), (42, 4, 10, 45), (13, 15, 19, 17), (9, 11, 15, 13), (45, 10, 14, 47), (44, 9, 13, 46), (49, 18, 22, 51), (47, 14, 18, 49), (46, 13, 17, 48), (14, 12, 16, 18), (22, 20, 24, 26), (48, 17, 21, 50), (18, 16, 20, 22), (17, 19, 23, 21), (25, 27, 31, 29), (21, 23, 27, 25), (51, 22, 26, 53), (50, 21, 25, 52), (55, 30, 34, 57), (53, 26, 30, 55), (52, 25, 29, 54), (26, 24, 28, 30), (34, 32, 36, 38), (54, 29, 33, 56), (30, 28, 32, 34), (29, 31, 35, 33), (59, 38, 62, 65), (33, 35, 39, 37), (57, 34, 38, 59), (56, 33, 37, 58), (32, 56, 58, 36), (35, 57, 59, 39), (36, 58, 64, 60), (28, 54, 56, 32), (24, 52, 54, 28), (27, 53, 55, 31), (31, 55, 57, 35), (20, 50, 52, 24), (23, 51, 53, 27), (16, 48, 50, 20), (12, 46, 48, 16), (15, 47, 49, 19), (19, 49, 51, 23), (8, 44, 46, 12), (11, 45, 47, 15), (6, 42, 45, 11), (0, 40, 44, 8), (7, 3, 41, 43), (6, 7, 43, 42), (0, 1, 41, 40), (62, 60, 66, 68), (65, 62, 68, 71), (38, 36, 60, 62), (37, 39, 63, 61), (58, 37, 61, 64), (39, 59, 65, 63), (69, 71, 77, 75), (70, 67, 73, 76), (61, 63, 69, 67), (64, 61, 67, 70), (63, 65, 71, 69), (60, 64, 70, 66), (75, 77, 83, 81), (76, 73, 79, 82), (66, 70, 76, 72), (71, 68, 74, 77), (68, 66, 72, 74), (67, 69, 75, 73), (80, 78, 84, 86), (83, 80, 86, 89), (72, 76, 82, 78), (77, 74, 80, 83), (74, 72, 78, 80), (73, 75, 81, 79), (87, 89, 95, 93), (88, 85, 91, 94), (79, 81, 87, 85), (82, 79, 85, 88), (81, 83, 89, 87), (78, 82, 88, 84), (92, 90, 96, 98), (95, 92, 98, 101), (84, 88, 94, 90), (89, 86, 92, 95), (86, 84, 90, 92), (85, 87, 93, 91), (99, 101, 107, 105), (100, 97, 103, 106), (91, 93, 99, 97), (94, 91, 97, 100), (93, 95, 101, 99), (90, 94, 100, 96), (103, 105, 111, 109), (104, 102, 108, 110), (96, 100, 106, 102), (101, 98, 104, 107), (98, 96, 102, 104), (97, 99, 105, 103), (108, 112, 118, 114), (111, 113, 119, 117), (106, 103, 109, 112), (105, 107, 113, 111), (102, 106, 112, 108), (107, 104, 110, 113), (114, 118, 124, 120), (117, 119, 125, 123), (113, 110, 116, 119), (110, 108, 114, 116), (109, 111, 117, 115), (112, 109, 115, 118), (124, 125, 122, 120), (121, 123, 125, 124), (119, 116, 122, 125), (116, 114, 120, 122), (115, 117, 123, 121), (118, 115, 121, 124)])
me_cube_007.polygons.foreach_set('use_smooth', [True] * 124)
_uv = me_cube_007.uv_layers.new(name='UVMap')
_uv.uv.foreach_set('vector', [0.375, 0.125, 0.625, 0.125, 0.625, 0.25, 0.375, 0.25, 0.375, 0.25, 0.625, 0.25, 0.625, 0.5, 0.375, 0.5, 0.375, 0.625, 0.625, 0.625, 0.625, 0.75, 0.375, 0.75, 0.375, 0.75, 0.625, 0.75, 0.625, 1.0, 0.375, 1.0, 0.375, 0.75, 0.375, 1.0, 0.375, 1.0, 0.375, 0.75, 0.625, 0.625, 0.875, 0.625, 0.875, 0.75, 0.625, 0.75, 0.375, 0.75, 0.375, 1.0, 0.375, 1.0, 0.375, 0.75, 0.375, 0.25, 0.375, 0.5, 0.375, 0.5, 0.375, 0.25, 0.375, 0.125, 0.375, 0.25, 0.375, 0.25, 0.375, 0.125, 0.375, 0.625, 0.375, 0.75, 0.375, 0.75, 0.375, 0.625, 0.375, 0.25, 0.375, 0.5, 0.375, 0.5, 0.375, 0.25, 0.375, 0.25, 0.375, 0.5, 0.375, 0.5, 0.375, 0.25, 0.375, 0.625, 0.375, 0.75, 0.375, 0.75, 0.375, 0.625, 0.375, 0.125, 0.375, 0.25, 0.375, 0.25, 0.375, 0.125, 0.375, 0.625, 0.375, 0.75, 0.375, 0.75, 0.375, 0.625, 0.375, 0.625, 0.375, 0.75, 0.375, 0.75, 0.375, 0.625, 0.375, 0.125, 0.375, 0.25, 0.375, 0.25, 0.375, 0.125, 0.375, 0.75, 0.375, 1.0, 0.375, 1.0, 0.375, 0.75, 0.375, 0.75, 0.375, 1.0, 0.375, 1.0, 0.375, 0.75, 0.375, 0.125, 0.375, 0.25, 0.375, 0.25, 0.375, 0.125, 0.375, 0.75, 0.375, 1.0, 0.375, 1.0, 0.375, 0.75, 0.375, 0.25, 0.375, 0.5, 0.375, 0.5, 0.375, 0.25, 0.375, 0.25, 0.375, 0.5, 0.375, 0.5, 0.375, 0.25, 0.375, 0.25, 0.375, 0.5, 0.375, 0.5, 0.375, 0.25, 0.375, 0.625, 0.375, 0.75, 0.375, 0.75, 0.375, 0.625, 0.375, 0.125, 0.375, 0.25, 0.375, 0.25, 0.375, 0.125, 0.375, 0.625, 0.375, 0.75, 0.375, 0.75, 0.375, 0.625, 0.375, 0.625, 0.375, 0.75, 0.375, 0.75, 0.375, 0.625, 0.375, 0.125, 0.375, 0.25, 0.375, 0.25, 0.375, 0.125, 0.375, 0.75, 0.375, 1.0, 0.375, 1.0, 0.375, 0.75, 0.375, 0.75, 0.375, 1.0, 0.375, 1.0, 0.375, 0.75, 0.375, 0.125, 0.375, 0.25, 0.375, 0.25, 0.375, 0.125, 0.375, 0.75, 0.375, 1.0, 0.375, 1.0, 0.375, 0.75, 0.375, 0.25, 0.375, 0.5, 0.375, 0.5, 0.375, 0.25, 0.375, 0.625, 0.375, 0.75, 0.375, 0.75, 0.375, 0.625, 0.375, 0.25, 0.375, 0.5, 0.375, 0.5, 0.375, 0.25, 0.375, 0.625, 0.375, 0.75, 0.375, 0.75, 0.375, 0.625, 0.375, 0.125, 0.375, 0.25, 0.375, 0.25, 0.375, 0.125, 0.375, 0.0, 0.375, 0.125, 0.375, 0.125, 0.375, 0.0, 0.375, 0.5, 0.375, 0.625, 0.375, 0.625, 0.375, 0.5, 0.375, 0.0, 0.375, 0.125, 0.375, 0.125, 0.375, 0.0, 0.375, 0.0, 0.375, 0.125, 0.375, 0.125, 0.375, 0.0, 0.375, 0.0, 0.375, 0.125, 0.375, 0.125, 0.375, 0.0, 0.375, 0.5, 0.375, 0.625, 0.375, 0.625, 0.375, 0.5, 0.375, 0.5, 0.375, 0.625, 0.375, 0.625, 0.375, 0.5, 0.375, 0.0, 0.375, 0.125, 0.375, 0.125, 0.375, 0.0, 0.375, 0.5, 0.375, 0.625, 0.375, 0.625, 0.375, 0.5, 0.375, 0.0, 0.375, 0.125, 0.375, 0.125, 0.375, 0.0, 0.375, 0.0, 0.375, 0.125, 0.375, 0.125, 0.375, 0.0, 0.375, 0.5, 0.375, 0.625, 0.375, 0.625, 0.375, 0.5, 0.375, 0.5, 0.375, 0.625, 0.375, 0.625, 0.375, 0.5, 0.375, 0.0, 0.375, 0.125, 0.375, 0.125, 0.375, 0.0, 0.375, 0.5, 0.375, 0.625, 0.375, 0.625, 0.375, 0.5, 0.375, 0.5, 0.375, 0.625, 0.375, 0.625, 0.375, 0.5, 0.375, 0.0, 0.375, 0.125, 0.375, 0.125, 0.375, 0.0, 0.625, 0.5, 0.875, 0.5, 0.875, 0.625, 0.625, 0.625, 0.375, 0.5, 0.625, 0.5, 0.625, 0.625, 0.375, 0.625, 0.375, 0.0, 0.625, 0.0, 0.625, 0.125, 0.375, 0.125, 0.375, 0.75, 0.375, 1.0, 0.375, 1.0, 0.375, 0.75, 0.375, 0.625, 0.375, 0.75, 0.375, 0.75, 0.375, 0.625, 0.375, 0.75, 0.375, 1.0, 0.375, 1.0, 0.375, 0.75, 0.375, 0.25, 0.375, 0.5, 0.375, 0.5, 0.375, 0.25, 0.375, 0.125, 0.375, 0.25, 0.375, 0.25, 0.375, 0.125, 0.375, 0.5, 0.375, 0.625, 0.375, 0.625, 0.375, 0.5, 0.375, 0.5, 0.375, 0.625, 0.375, 0.625, 0.375, 0.5, 0.375, 0.125, 0.375, 0.25, 0.375, 0.25, 0.375, 0.125, 0.375, 0.25, 0.375, 0.5, 0.375, 0.5, 0.375, 0.25, 0.375, 0.125, 0.375, 0.25, 0.375, 0.25, 0.375, 0.125, 0.375, 0.5, 0.375, 0.625, 0.375, 0.625, 0.375, 0.5, 0.375, 0.0, 0.375, 0.125, 0.375, 0.125, 0.375, 0.0, 0.375, 0.5, 0.375, 0.625, 0.375, 0.625, 0.375, 0.5, 0.375, 0.125, 0.375, 0.25, 0.375, 0.25, 0.375, 0.125, 0.375, 0.0, 0.375, 0.125, 0.375, 0.125, 0.375, 0.0, 0.375, 0.625, 0.375, 0.75, 0.375, 0.75, 0.375, 0.625, 0.375, 0.75, 0.375, 1.0, 0.375, 1.0, 0.375, 0.75, 0.375, 0.25, 0.375, 0.5, 0.375, 0.5, 0.375, 0.25, 0.375, 0.75, 0.375, 1.0, 0.375, 1.0, 0.375, 0.75, 0.375, 0.625, 0.375, 0.75, 0.375, 0.75, 0.375, 0.625, 0.375, 0.0, 0.375, 0.125, 0.375, 0.125, 0.375, 0.0, 0.375, 0.625, 0.375, 0.75, 0.375, 0.75, 0.375, 0.625, 0.375, 0.75, 0.375, 1.0, 0.375, 1.0, 0.375, 0.75, 0.375, 0.25, 0.375, 0.5, 0.375, 0.5, 0.375, 0.25, 0.375, 0.5, 0.375, 0.625, 0.375, 0.625, 0.375, 0.5, 0.375, 0.125, 0.375, 0.25, 0.375, 0.25, 0.375, 0.125, 0.375, 0.25, 0.375, 0.5, 0.375, 0.5, 0.375, 0.25, 0.375, 0.125, 0.375, 0.25, 0.375, 0.25, 0.375, 0.125, 0.375, 0.5, 0.375, 0.625, 0.375, 0.625, 0.375, 0.5, 0.375, 0.0, 0.375, 0.125, 0.375, 0.125, 0.375, 0.0, 0.375, 0.75, 0.375, 1.0, 0.375, 1.0, 0.375, 0.75, 0.375, 0.625, 0.375, 0.75, 0.375, 0.75, 0.375, 0.625, 0.375, 0.0, 0.375, 0.125, 0.375, 0.125, 0.375, 0.0, 0.375, 0.625, 0.375, 0.75, 0.375, 0.75, 0.375, 0.625, 0.375, 0.75, 0.375, 1.0, 0.375, 1.0, 0.375, 0.75, 0.375, 0.25, 0.375, 0.5, 0.375, 0.5, 0.375, 0.25, 0.375, 0.5, 0.375, 0.625, 0.375, 0.625, 0.375, 0.5, 0.375, 0.125, 0.375, 0.25, 0.375, 0.25, 0.375, 0.125, 0.375, 0.25, 0.375, 0.5, 0.375, 0.5, 0.375, 0.25, 0.375, 0.125, 0.375, 0.25, 0.375, 0.25, 0.375, 0.125, 0.375, 0.5, 0.375, 0.625, 0.375, 0.625, 0.375, 0.5, 0.375, 0.0, 0.375, 0.125, 0.375, 0.125, 0.375, 0.0, 0.375, 0.25, 0.375, 0.5, 0.375, 0.5, 0.375, 0.25, 0.375, 0.75, 0.375, 1.0, 0.375, 1.0, 0.375, 0.75, 0.375, 0.0, 0.375, 0.125, 0.375, 0.125, 0.375, 0.0, 0.375, 0.625, 0.375, 0.75, 0.375, 0.75, 0.375, 0.625, 0.375, 0.75, 0.375, 1.0, 0.375, 1.0, 0.375, 0.75, 0.375, 0.25, 0.375, 0.5, 0.375, 0.5, 0.375, 0.25, 0.375, 0.0, 0.375, 0.125, 0.375, 0.125, 0.375, 0.0, 0.375, 0.5, 0.375, 0.625, 0.375, 0.625, 0.375, 0.5, 0.375, 0.125, 0.375, 0.25, 0.375, 0.25, 0.375, 0.125, 0.375, 0.5, 0.375, 0.625, 0.375, 0.625, 0.375, 0.5, 0.375, 0.0, 0.375, 0.125, 0.375, 0.125, 0.375, 0.0, 0.375, 0.625, 0.375, 0.75, 0.375, 0.75, 0.375, 0.625, 0.375, 0.0, 0.375, 0.125, 0.375, 0.125, 0.375, 0.0, 0.375, 0.5, 0.375, 0.625, 0.375, 0.625, 0.375, 0.5, 0.375, 0.625, 0.375, 0.75, 0.375, 0.75, 0.375, 0.625, 0.375, 0.75, 0.375, 1.0, 0.375, 1.0, 0.375, 0.75, 0.375, 0.25, 0.375, 0.5, 0.375, 0.5, 0.375, 0.25, 0.375, 0.125, 0.375, 0.25, 0.375, 0.25, 0.375, 0.125, 0.125, 0.625, 0.375, 0.625, 0.375, 0.75, 0.125, 0.75, 0.125, 0.5, 0.375, 0.5, 0.375, 0.625, 0.125, 0.625, 0.375, 0.625, 0.375, 0.75, 0.375, 0.75, 0.375, 0.625, 0.375, 0.75, 0.375, 1.0, 0.375, 1.0, 0.375, 0.75, 0.375, 0.25, 0.375, 0.5, 0.375, 0.5, 0.375, 0.25, 0.375, 0.125, 0.375, 0.25, 0.375, 0.25, 0.375, 0.125])
me_cube_007.update()
me_cube_008 = bpy.data.meshes.new('Cube.008')
me_cube_008.from_pydata([(-0.5205, 3.566, -20.55), (-0.5205, 3.195, -18.61), (-0.5205, 5.363, -20.29), (-0.5205, 4.836, -18.43), (1.479, 3.566, -20.55), (1.479, 3.195, -18.61), (1.479, 5.363, -20.29), (1.479, 4.836, -18.43), (-0.5205, 3.405, -19.66), (-0.5205, 5.261, -19.46), (1.479, 5.261, -19.46), (1.479, 3.405, -19.66)], [], [(8, 1, 3, 9), (9, 3, 7, 10), (10, 7, 5, 11), (11, 5, 1, 8), (2, 6, 4, 0), (7, 3, 1, 5), (4, 11, 8, 0), (6, 10, 11, 4), (2, 9, 10, 6), (0, 8, 9, 2)])
me_cube_008.polygons.foreach_set('use_smooth', [True] * 10)
_uv = me_cube_008.uv_layers.new(name='UVMap')
_uv.uv.foreach_set('vector', [0.5, 0.0, 0.625, 0.0, 0.625, 0.25, 0.5, 0.25, 0.5, 0.25, 0.625, 0.25, 0.625, 0.5, 0.5, 0.5, 0.5, 0.5, 0.625, 0.5, 0.625, 0.75, 0.5, 0.75, 0.5, 0.75, 0.625, 0.75, 0.625, 1.0, 0.5, 1.0, 0.125, 0.5, 0.375, 0.5, 0.375, 0.75, 0.125, 0.75, 0.625, 0.5, 0.875, 0.5, 0.875, 0.75, 0.625, 0.75, 0.375, 0.75, 0.5, 0.75, 0.5, 1.0, 0.375, 1.0, 0.375, 0.5, 0.5, 0.5, 0.5, 0.75, 0.375, 0.75, 0.375, 0.25, 0.5, 0.25, 0.5, 0.5, 0.375, 0.5, 0.375, 0.0, 0.5, 0.0, 0.5, 0.25, 0.375, 0.25])
me_cube_008.update()
me_cube = bpy.data.meshes.new('Cube')
me_cube.from_pydata([(0.2803, -0.6217, 5.725), (-0.006127, -0.6272, 6.501), (0.2803, 0.7282, 5.732), (-0.006127, 0.7156, 6.495), (1.514, -0.6217, 5.867), (1.28, -0.6272, 6.694), (1.514, 0.7282, 5.873), (1.28, 0.7156, 6.688), (0.2258, -0.7075, 5.237), (0.2258, 0.8167, 5.245), (1.608, -0.7075, 5.492), (1.608, 0.8167, 5.5), (-0.2826, -1.118, 4.652), (-0.2826, 1.229, 4.662), (1.743, -1.118, 5.082), (1.743, 1.229, 5.091)], [], [(0, 1, 3, 2), (2, 3, 7, 6), (6, 7, 5, 4), (4, 5, 1, 0), (6, 4, 10, 11), (7, 3, 1, 5), (11, 10, 14, 15), (4, 0, 8, 10), (2, 6, 11, 9), (0, 2, 9, 8), (13, 15, 14, 12), (8, 9, 13, 12), (10, 8, 12, 14), (9, 11, 15, 13)])
me_cube.polygons.foreach_set('use_smooth', [True] * 14)
_uv = me_cube.uv_layers.new(name='UVMap')
_uv.uv.foreach_set('vector', [0.375, 0.0, 0.625, 0.0, 0.625, 0.25, 0.375, 0.25, 0.375, 0.25, 0.625, 0.25, 0.625, 0.5, 0.375, 0.5, 0.375, 0.5, 0.625, 0.5, 0.625, 0.75, 0.375, 0.75, 0.375, 0.75, 0.625, 0.75, 0.625, 1.0, 0.375, 1.0, 0.375, 0.5, 0.375, 0.75, 0.375, 0.75, 0.375, 0.5, 0.625, 0.5, 0.875, 0.5, 0.875, 0.75, 0.625, 0.75, 0.375, 0.5, 0.375, 0.75, 0.375, 0.75, 0.375, 0.5, 0.375, 0.75, 0.375, 1.0, 0.375, 1.0, 0.375, 0.75, 0.375, 0.25, 0.375, 0.5, 0.375, 0.5, 0.375, 0.25, 0.375, 0.0, 0.375, 0.25, 0.375, 0.25, 0.375, 0.0, 0.125, 0.5, 0.375, 0.5, 0.375, 0.75, 0.125, 0.75, 0.375, 0.0, 0.375, 0.25, 0.375, 0.25, 0.375, 0.0, 0.375, 0.75, 0.375, 1.0, 0.375, 1.0, 0.375, 0.75, 0.375, 0.25, 0.375, 0.5, 0.375, 0.5, 0.375, 0.25])
me_cube.update()
me_cube_009 = bpy.data.meshes.new('Cube.009')
me_cube_009.from_pydata([(0.5077, -13.51, -2.997), (0.5077, -13.21, -2.967), (0.5077, -12.68, -4.202), (0.5077, -12.64, -3.737), (2.508, -13.51, -2.997), (2.508, -13.21, -2.967), (2.508, -12.68, -4.202), (2.508, -12.64, -3.737), (0.5077, -13.95, -3.128), (0.5077, -12.79, -4.622), (2.508, -13.95, -3.128), (2.508, -12.79, -4.622), (0.5077, -14.36, -3.353), (0.5077, -13.07, -4.911), (2.508, -14.36, -3.353), (2.508, -13.07, -4.911), (0.5077, -14.76, -3.674), (0.5077, -13.39, -5.222), (2.508, -14.76, -3.674), (2.508, -13.39, -5.222), (0.5077, -15.05, -3.909), (0.5077, -13.81, -5.327), (2.508, -15.05, -3.909), (2.508, -13.81, -5.327), (0.5077, -15.29, -4.119), (0.5077, -14.23, -5.324), (2.508, -15.29, -4.119), (2.508, -14.23, -5.324), (0.5077, -15.55, -4.281), (0.5077, -14.55, -5.359), (2.508, -15.55, -4.281), (2.508, -14.55, -5.359), (0.5077, -15.77, -4.33), (0.5077, -14.97, -5.309), (2.508, -15.77, -4.33), (2.508, -14.97, -5.309), (0.5077, -15.86, -4.544), (0.5077, -15.2, -5.272), (2.508, -15.86, -4.544), (2.508, -15.2, -5.272)], [], [(0, 1, 3, 2), (2, 3, 7, 6), (6, 7, 5, 4), (4, 5, 1, 0), (2, 6, 11, 9), (7, 3, 1, 5), (10, 8, 12, 14), (0, 2, 9, 8), (6, 4, 10, 11), (4, 0, 8, 10), (13, 15, 19, 17), (9, 11, 15, 13), (11, 10, 14, 15), (8, 9, 13, 12), (19, 18, 22, 23), (15, 14, 18, 19), (12, 13, 17, 16), (14, 12, 16, 18), (22, 20, 24, 26), (16, 17, 21, 20), (18, 16, 20, 22), (17, 19, 23, 21), (27, 26, 30, 31), (21, 23, 27, 25), (23, 22, 26, 27), (20, 21, 25, 24), (31, 30, 34, 35), (24, 25, 29, 28), (26, 24, 28, 30), (25, 27, 31, 29), (34, 32, 36, 38), (28, 29, 33, 32), (30, 28, 32, 34), (29, 31, 35, 33), (37, 39, 38, 36), (33, 35, 39, 37), (35, 34, 38, 39), (32, 33, 37, 36)])
me_cube_009.polygons.foreach_set('use_smooth', [True] * 38)
_uv = me_cube_009.uv_layers.new(name='UVMap')
_uv.uv.foreach_set('vector', [0.375, 0.0, 0.625, 0.0, 0.625, 0.25, 0.375, 0.25, 0.375, 0.25, 0.625, 0.25, 0.625, 0.5, 0.375, 0.5, 0.375, 0.5, 0.625, 0.5, 0.625, 0.75, 0.375, 0.75, 0.375, 0.75, 0.625, 0.75, 0.625, 1.0, 0.375, 1.0, 0.375, 0.25, 0.375, 0.5, 0.375, 0.5, 0.375, 0.25, 0.625, 0.5, 0.875, 0.5, 0.875, 0.75, 0.625, 0.75, 0.375, 0.75, 0.375, 1.0, 0.375, 1.0, 0.375, 0.75, 0.375, 0.0, 0.375, 0.25, 0.375, 0.25, 0.375, 0.0, 0.375, 0.5, 0.375, 0.75, 0.375, 0.75, 0.375, 0.5, 0.375, 0.75, 0.375, 1.0, 0.375, 1.0, 0.375, 0.75, 0.375, 0.25, 0.375, 0.5, 0.375, 0.5, 0.375, 0.25, 0.375, 0.25, 0.375, 0.5, 0.375, 0.5, 0.375, 0.25, 0.375, 0.5, 0.375, 0.75, 0.375, 0.75, 0.375, 0.5, 0.375, 0.0, 0.375, 0.25, 0.375, 0.25, 0.375, 0.0, 0.375, 0.5, 0.375, 0.75, 0.375, 0.75, 0.375, 0.5, 0.375, 0.5, 0.375, 0.75, 0.375, 0.75, 0.375, 0.5, 0.375, 0.0, 0.375, 0.25, 0.375, 0.25, 0.375, 0.0, 0.375, 0.75, 0.375, 1.0, 0.375, 1.0, 0.375, 0.75, 0.375, 0.75, 0.375, 1.0, 0.375, 1.0, 0.375, 0.75, 0.375, 0.0, 0.375, 0.25, 0.375, 0.25, 0.375, 0.0, 0.375, 0.75, 0.375, 1.0, 0.375, 1.0, 0.375, 0.75, 0.375, 0.25, 0.375, 0.5, 0.375, 0.5, 0.375, 0.25, 0.375, 0.5, 0.375, 0.75, 0.375, 0.75, 0.375, 0.5, 0.375, 0.25, 0.375, 0.5, 0.375, 0.5, 0.375, 0.25, 0.375, 0.5, 0.375, 0.75, 0.375, 0.75, 0.375, 0.5, 0.375, 0.0, 0.375, 0.25, 0.375, 0.25, 0.375, 0.0, 0.375, 0.5, 0.375, 0.75, 0.375, 0.75, 0.375, 0.5, 0.375, 0.0, 0.375, 0.25, 0.375, 0.25, 0.375, 0.0, 0.375, 0.75, 0.375, 1.0, 0.375, 1.0, 0.375, 0.75, 0.375, 0.25, 0.375, 0.5, 0.375, 0.5, 0.375, 0.25, 0.375, 0.75, 0.375, 1.0, 0.375, 1.0, 0.375, 0.75, 0.375, 0.0, 0.375, 0.25, 0.375, 0.25, 0.375, 0.0, 0.375, 0.75, 0.375, 1.0, 0.375, 1.0, 0.375, 0.75, 0.375, 0.25, 0.375, 0.5, 0.375, 0.5, 0.375, 0.25, 0.125, 0.5, 0.375, 0.5, 0.375, 0.75, 0.125, 0.75, 0.375, 0.25, 0.375, 0.5, 0.375, 0.5, 0.375, 0.25, 0.375, 0.5, 0.375, 0.75, 0.375, 0.75, 0.375, 0.5, 0.375, 0.0, 0.375, 0.25, 0.375, 0.25, 0.375, 0.0])
me_cube_009.update()
me_cube_010 = bpy.data.meshes.new('Cube.010')
me_cube_010.from_pydata([(-0.7968, -5.747, -28.54), (-0.7279, -5.493, -27.67), (-0.7968, -3.895, -28.67), (-0.7279, -4.051, -27.81), (0.7193, -5.747, -28.54), (0.5847, -5.493, -27.67), (0.7193, -3.895, -28.67), (0.5847, -4.051, -27.81), (-0.8621, -4.821, -28.9), (-0.7079, -4.779, -27.4), (0.7823, -4.821, -28.9), (0.5227, -4.779, -27.4)], [], [(8, 9, 3, 2), (2, 3, 7, 6), (10, 11, 5, 4), (4, 5, 1, 0), (8, 10, 4, 0), (11, 9, 1, 5), (7, 3, 9, 11), (2, 6, 10, 8), (6, 7, 11, 10), (0, 1, 9, 8)])
me_cube_010.polygons.foreach_set('use_smooth', [True] * 10)
_uv = me_cube_010.uv_layers.new(name='UVMap')
_uv.uv.foreach_set('vector', [0.375, 0.125, 0.625, 0.125, 0.625, 0.25, 0.375, 0.25, 0.375, 0.25, 0.625, 0.25, 0.625, 0.5, 0.375, 0.5, 0.375, 0.625, 0.625, 0.625, 0.625, 0.75, 0.375, 0.75, 0.375, 0.75, 0.625, 0.75, 0.625, 1.0, 0.375, 1.0, 0.125, 0.625, 0.375, 0.625, 0.375, 0.75, 0.125, 0.75, 0.625, 0.625, 0.875, 0.625, 0.875, 0.75, 0.625, 0.75, 0.625, 0.5, 0.875, 0.5, 0.875, 0.625, 0.625, 0.625, 0.125, 0.5, 0.375, 0.5, 0.375, 0.625, 0.125, 0.625, 0.375, 0.5, 0.625, 0.5, 0.625, 0.625, 0.375, 0.625, 0.375, 0.0, 0.625, 0.0, 0.625, 0.125, 0.375, 0.125])
me_cube_010.update()
me_cube_011 = bpy.data.meshes.new('Cube.011')
me_cube_011.from_pydata([(-1.0, -0.9909, 0.3357), (-0.4639, -0.4439, 1.408), (-1.0, 1.068, 0.08483), (-0.4639, 0.7721, 1.217), (0.905, -0.9909, 0.1989), (0.5973, -0.4439, 1.4), (0.905, 1.068, -0.05193), (0.5973, 0.7721, 1.209), (-1.0, -1.305, -0.2061), (-1.0, 1.189, -0.6859), (1.0, -1.305, -0.2061), (1.17, 1.189, -0.6859), (-1.0, -1.733, -0.7415), (-1.0, 1.303, -1.356), (1.17, -1.733, -0.7415), (1.334, 1.303, -1.356), (-1.0, -0.7119, 0.8885), (-1.0, 0.9308, 0.6903), (0.7455, 0.9308, 0.5687), (0.7455, -0.7119, 0.7669), (-1.0, -2.308, -1.395), (-1.0, 1.446, -2.138), (1.17, -2.308, -1.395), (1.334, 1.446, -2.138), (-1.0, -2.833, -1.956), (-1.0, 1.578, -2.764), (1.17, -2.833, -1.956), (1.334, 1.578, -2.764), (-1.0, -3.306, -2.394), (-1.0, 1.762, -3.34), (1.17, -3.306, -2.394), (1.334, 1.762, -3.34)], [], [(16, 1, 3, 17), (17, 3, 7, 18), (18, 7, 5, 19), (19, 5, 1, 16), (4, 0, 8, 10), (7, 3, 1, 5), (11, 10, 14, 15), (2, 6, 11, 9), (0, 2, 9, 8), (6, 4, 10, 11), (14, 12, 20, 22), (8, 9, 13, 12), (10, 8, 12, 14), (9, 11, 15, 13), (4, 19, 16, 0), (6, 18, 19, 4), (2, 17, 18, 6), (0, 16, 17, 2), (22, 20, 24, 26), (13, 15, 23, 21), (15, 14, 22, 23), (12, 13, 21, 20), (25, 27, 31, 29), (21, 23, 27, 25), (23, 22, 26, 27), (20, 21, 25, 24), (29, 31, 30, 28), (27, 26, 30, 31), (24, 25, 29, 28), (26, 24, 28, 30)])
me_cube_011.polygons.foreach_set('use_smooth', [True] * 30)
_uv = me_cube_011.uv_layers.new(name='UVMap')
_uv.uv.foreach_set('vector', [0.5, 0.0, 0.625, 0.0, 0.625, 0.25, 0.5, 0.25, 0.5, 0.25, 0.625, 0.25, 0.625, 0.5, 0.5, 0.5, 0.5, 0.5, 0.625, 0.5, 0.625, 0.75, 0.5, 0.75, 0.5, 0.75, 0.625, 0.75, 0.625, 1.0, 0.5, 1.0, 0.375, 0.75, 0.375, 1.0, 0.375, 1.0, 0.375, 0.75, 0.625, 0.5, 0.875, 0.5, 0.875, 0.75, 0.625, 0.75, 0.375, 0.5, 0.375, 0.75, 0.375, 0.75, 0.375, 0.5, 0.375, 0.25, 0.375, 0.5, 0.375, 0.5, 0.375, 0.25, 0.375, 0.0, 0.375, 0.25, 0.375, 0.25, 0.375, 0.0, 0.375, 0.5, 0.375, 0.75, 0.375, 0.75, 0.375, 0.5, 0.375, 0.75, 0.375, 1.0, 0.375, 1.0, 0.375, 0.75, 0.375, 0.0, 0.375, 0.25, 0.375, 0.25, 0.375, 0.0, 0.375, 0.75, 0.375, 1.0, 0.375, 1.0, 0.375, 0.75, 0.375, 0.25, 0.375, 0.5, 0.375, 0.5, 0.375, 0.25, 0.375, 0.75, 0.5, 0.75, 0.5, 1.0, 0.375, 1.0, 0.375, 0.5, 0.5, 0.5, 0.5, 0.75, 0.375, 0.75, 0.375, 0.25, 0.5, 0.25, 0.5, 0.5, 0.375, 0.5, 0.375, 0.0, 0.5, 0.0, 0.5, 0.25, 0.375, 0.25, 0.375, 0.75, 0.375, 1.0, 0.375, 1.0, 0.375, 0.75, 0.375, 0.25, 0.375, 0.5, 0.375, 0.5, 0.375, 0.25, 0.375, 0.5, 0.375, 0.75, 0.375, 0.75, 0.375, 0.5, 0.375, 0.0, 0.375, 0.25, 0.375, 0.25, 0.375, 0.0, 0.375, 0.25, 0.375, 0.5, 0.375, 0.5, 0.375, 0.25, 0.375, 0.25, 0.375, 0.5, 0.375, 0.5, 0.375, 0.25, 0.375, 0.5, 0.375, 0.75, 0.375, 0.75, 0.375, 0.5, 0.375, 0.0, 0.375, 0.25, 0.375, 0.25, 0.375, 0.0, 0.125, 0.5, 0.375, 0.5, 0.375, 0.75, 0.125, 0.75, 0.375, 0.5, 0.375, 0.75, 0.375, 0.75, 0.375, 0.5, 0.375, 0.0, 0.375, 0.25, 0.375, 0.25, 0.375, 0.0, 0.375, 0.75, 0.375, 1.0, 0.375, 1.0, 0.375, 0.75])
me_cube_011.update()

# ---- objects
ob_light = bpy.data.objects.new('Light', light_light)
ob_camera = bpy.data.objects.new('Camera', cam_camera)
ob_empty = bpy.data.objects.new('Empty', None)
ob_cube = bpy.data.objects.new('Cube', me_cube_001)
ob_empty_001 = bpy.data.objects.new('Empty.001', None)
ob_cube_001 = bpy.data.objects.new('Cube.001', me_cube_003)
ob_cube_002 = bpy.data.objects.new('Cube.002', me_cube_002)
ob_cube_003 = bpy.data.objects.new('Cube.003', me_cube_004)
ob_cube_004 = bpy.data.objects.new('Cube.004', me_cube_005)
ob_cube_005 = bpy.data.objects.new('Cube.005', me_cube_006)
ob_cube_006 = bpy.data.objects.new('Cube.006', me_cube_007)
ob_cube_007 = bpy.data.objects.new('Cube.007', me_cube_008)
ob_cube_008 = bpy.data.objects.new('Cube.008', me_cube)
ob_cube_009 = bpy.data.objects.new('Cube.009', me_cube_009)
ob_cube_010 = bpy.data.objects.new('Cube.010', me_cube_010)
ob_cube_011 = bpy.data.objects.new('Cube.011', me_cube_011)

# ---- transforms, parenting, visibility, modifiers, constraints
ob_light.location = (4.076, 1.005, 5.904)
ob_light.rotation_euler = (0.6503, 0.05522, 1.866)
ob_light.lock_rotations_4d = False
ob_light.empty_display_type = 'ARROWS'
ob_light.color = (0.0, 0.0, 0.0, 0.0)
ob_light.lineart.crease_threshold = 0.0
ob_camera.location = (7.359, -6.926, 4.958)
ob_camera.rotation_euler = (1.109, 0.0, 0.8149)
ob_camera.lock_rotations_4d = False
ob_camera.empty_display_type = 'ARROWS'
ob_camera.color = (0.0, 0.0, 0.0, 0.0)
ob_camera.display_type = 'WIRE'
ob_camera.lineart.crease_threshold = 0.0
ob_empty.location = (0.1349, 0.8575, 2.021)
ob_empty.rotation_euler = (1.571, -0.0, 1.571)
ob_empty.empty_display_type = 'IMAGE'
ob_empty.empty_display_size = 5.0
ob_empty.empty_image_depth = 'BACK'
ob_empty.show_empty_image_perspective = False
ob_empty.empty_image_side = 'FRONT'
ob_empty.hide_render = True
ob_cube.location = (0.0, 0.0, 3.095)
ob_cube.scale = (-0.1813, -0.1813, -0.1813)
ob_cube.use_mesh_mirror_z = True
ob_empty_001.location = (1.754, 0.0, 2.017)
ob_empty_001.rotation_euler = (1.571, 0.0, 3.142)
ob_empty_001.empty_display_type = 'IMAGE'
ob_empty_001.empty_display_size = 5.0
ob_empty_001.empty_image_depth = 'BACK'
ob_empty_001.show_empty_image_perspective = False
ob_empty_001.empty_image_side = 'FRONT'
ob_cube_001.location = (0.0, 0.0, 3.095)
ob_cube_001.scale = (0.05133, 0.05133, 0.05133)
_m = ob_cube_001.modifiers.new('Mirror', 'MIRROR')
_m.use_axis = (False, True, False)
ob_cube_002.location = (0.1349, 0.0, 3.095)
ob_cube_002.scale = (-0.09093, -0.09093, -0.09093)
_m = ob_cube_002.modifiers.new('Mirror', 'MIRROR')
_m.use_axis = (False, True, False)
ob_cube_003.location = (0.1349, -5.96e-08, 3.095)
ob_cube_003.scale = (0.05568, 0.05568, 0.05568)
_m = ob_cube_003.modifiers.new('Mirror', 'MIRROR')
_m.use_axis = (False, True, False)
ob_cube_004.location = (-1.49e-08, 0.0, 3.095)
ob_cube_004.scale = (0.04355, 0.04355, 0.04355)
_m = ob_cube_004.modifiers.new('Mirror', 'MIRROR')
_m.use_axis = (False, True, False)
ob_cube_005.location = (0.1341, 0.0, 3.095)
ob_cube_005.scale = (-0.02976, -0.07194, -0.07194)
_m = ob_cube_005.modifiers.new('Mirror', 'MIRROR')
_m.use_axis = (False, True, False)
ob_cube_006.location = (0.07747, 0.0, 3.095)
ob_cube_006.scale = (0.1157, 0.1157, 0.1157)
_m = ob_cube_006.modifiers.new('Mirror', 'MIRROR')
_m.use_axis = (False, True, False)
ob_cube_007.location = (-3.725e-09, 2.98e-08, 3.095)
ob_cube_007.scale = (0.06864, 0.06864, 0.06864)
_m = ob_cube_007.modifiers.new('Mirror', 'MIRROR')
_m.use_axis = (False, True, False)
ob_cube_008.location = (0.0, 0.0, 3.095)
ob_cube_008.scale = (0.1249, 0.1249, 0.1249)
ob_cube_009.location = (1.49e-08, -1.192e-07, 3.095)
ob_cube_009.scale = (0.08448, 0.08448, 0.08448)
_m = ob_cube_009.modifiers.new('Mirror', 'MIRROR')
_m.use_axis = (False, True, False)
ob_cube_010.location = (0.1831, 0.0, 3.095)
ob_cube_010.scale = (0.08826, 0.08826, 0.08826)
_m = ob_cube_010.modifiers.new('Mirror', 'MIRROR')
_m.use_axis = (False, True, False)
ob_cube_011.location = (0.1696, -0.4402, 0.4637)
ob_cube_011.scale = (0.115, 0.115, 0.115)

# ---- collection membership
col_collection.objects.link(ob_light)
col_collection.objects.link(ob_camera)
col_collection.objects.link(ob_empty)
col_collection.objects.link(ob_cube)
col_collection.objects.link(ob_empty_001)
col_collection.objects.link(ob_cube_001)
col_collection.objects.link(ob_cube_002)
col_collection.objects.link(ob_cube_003)
col_collection.objects.link(ob_cube_004)
col_collection.objects.link(ob_cube_005)
col_collection.objects.link(ob_cube_006)
col_collection.objects.link(ob_cube_007)
col_collection.objects.link(ob_cube_008)
col_collection.objects.link(ob_cube_009)
col_collection.objects.link(ob_cube_010)
col_collection.objects.link(ob_cube_011)

# ---- scene / render settings (as saved in the file)
scene.camera = ob_camera
scene.frame_start = 1; scene.frame_end = 250; scene.frame_set(1)
scene.render.engine = 'BLENDER_EEVEE_NEXT'
scene.cycles.sampling_pattern = 'TABULATED_SOBOL'
scene.eevee.ray_tracing_options.trace_max_roughness = 0.0
scene.view_settings.view_transform = 'Filmic'
bpy.context.view_layer.update()
